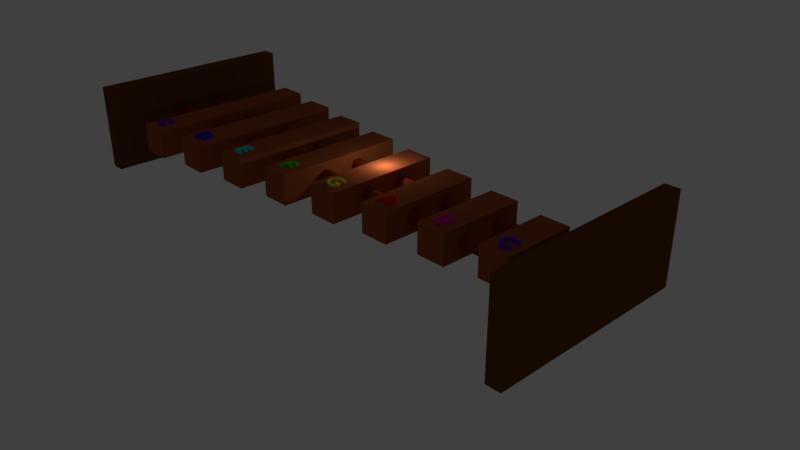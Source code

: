 # Source: xylophone.blend  (saved by Blender 2.79.0; exported with 4.5.12 LTS)
import bpy
from mathutils import Matrix  # noqa: F401  (used for matrix-valued properties, if any)

bpy.ops.wm.read_factory_settings(use_empty=True)
scene = bpy.context.scene
scene.name = 'Scene'

# ---- collections
col_collection_1 = bpy.data.collections.new('Collection 1'); scene.collection.children.link(col_collection_1)

# ---- materials (node trees are filled in below, after node groups)
mat_material_015 = bpy.data.materials.new('Material.015')
mat_material_015.alpha_threshold = 0.0
mat_material_015.use_transparent_shadow = False
mat_material_015.diffuse_color = (0.8, 0.0, 0.349, 1.0)
mat_material_015.roughness = 0.5
mat_material_014 = bpy.data.materials.new('Material.014')
mat_material_014.alpha_threshold = 0.0
mat_material_014.use_transparent_shadow = False
mat_material_014.diffuse_color = (0.8, 0.001512, 0.0, 1.0)
mat_material_014.roughness = 0.5
mat_material_020 = bpy.data.materials.new('Material.020')
mat_material_020.alpha_threshold = 0.0
mat_material_020.use_transparent_shadow = False
mat_material_020.diffuse_color = (0.8, 0.7001, 0.0, 1.0)
mat_material_020.roughness = 0.5
mat_material_019 = bpy.data.materials.new('Material.019')
mat_material_019.alpha_threshold = 0.0
mat_material_019.use_transparent_shadow = False
mat_material_019.diffuse_color = (0.0, 0.8, 0.01655, 1.0)
mat_material_019.roughness = 0.5
mat_material_018 = bpy.data.materials.new('Material.018')
mat_material_018.alpha_threshold = 0.0
mat_material_018.use_transparent_shadow = False
mat_material_018.diffuse_color = (0.0, 0.8, 0.7935, 1.0)
mat_material_018.roughness = 0.5
mat_material_017 = bpy.data.materials.new('Material.017')
mat_material_017.alpha_threshold = 0.0
mat_material_017.use_transparent_shadow = False
mat_material_017.diffuse_color = (0.002021, 0.0, 0.8, 1.0)
mat_material_017.roughness = 0.5
mat_material_016 = bpy.data.materials.new('Material.016')
mat_material_016.alpha_threshold = 0.0
mat_material_016.use_transparent_shadow = False
mat_material_016.diffuse_color = (0.1441, 0.0, 0.7991, 1.0)
mat_material_016.roughness = 0.5
mat_material_012 = bpy.data.materials.new('Material.012')
mat_material_012.alpha_threshold = 0.0
mat_material_012.use_transparent_shadow = False
mat_material_012.diffuse_color = (0.1474, 0.0536, 0.01196, 1.0)
mat_material_012.roughness = 0.5
mat_material_010 = bpy.data.materials.new('Material.010')
mat_material_010.alpha_threshold = 0.0
mat_material_010.use_transparent_shadow = False
mat_material_010.diffuse_color = (0.2582, 0.03155, 0.01183, 1.0)
mat_material_010.roughness = 0.5
mat_material_008 = bpy.data.materials.new('Material.008')
mat_material_008.alpha_threshold = 0.0
mat_material_008.use_transparent_shadow = False
mat_material_008.diffuse_color = (0.3515, 0.08438, 0.02624, 1.0)
mat_material_008.roughness = 0.5
mat_material_001 = bpy.data.materials.new('Material.001')
mat_material_001.alpha_threshold = 0.0
mat_material_001.use_transparent_shadow = False
mat_material_001.diffuse_color = (0.3515, 0.08438, 0.02624, 1.0)
mat_material_001.roughness = 0.5
mat_material_004 = bpy.data.materials.new('Material.004')
mat_material_004.alpha_threshold = 0.0
mat_material_004.use_transparent_shadow = False
mat_material_004.diffuse_color = (0.3515, 0.08438, 0.02624, 1.0)
mat_material_004.roughness = 0.5
mat_material_005 = bpy.data.materials.new('Material.005')
mat_material_005.alpha_threshold = 0.0
mat_material_005.use_transparent_shadow = False
mat_material_005.diffuse_color = (0.3515, 0.08438, 0.02624, 1.0)
mat_material_005.roughness = 0.5
mat_material_006 = bpy.data.materials.new('Material.006')
mat_material_006.alpha_threshold = 0.0
mat_material_006.use_transparent_shadow = False
mat_material_006.diffuse_color = (0.3515, 0.08438, 0.02624, 1.0)
mat_material_006.roughness = 0.5
mat_material_007 = bpy.data.materials.new('Material.007')
mat_material_007.alpha_threshold = 0.0
mat_material_007.use_transparent_shadow = False
mat_material_007.diffuse_color = (0.3515, 0.08438, 0.02624, 1.0)
mat_material_007.roughness = 0.5

# ---- material node trees

# ---- world
world_world = bpy.data.worlds.new('World'); scene.world = world_world
world_world.color = (0.05088, 0.05088, 0.05088)
world_world.use_sun_shadow = False
world_world.sun_shadow_jitter_overblur = 0.0
world_world.cycles.sampling_method = 'MANUAL'

# ---- cameras
cam_camera = bpy.data.cameras.new('Camera')
cam_camera.clip_end = 100.0
cam_camera.lens = 35.0
cam_camera.sensor_width = 32.0
cam_camera.sensor_height = 18.0
cam_camera.ortho_scale = 7.314
cam_camera.dof.focus_distance = 0.0
cam_camera.dof.aperture_fstop = 128.0

# ---- lights
light_lamp = bpy.data.lights.new('Lamp', 'POINT')
light_lamp.transmission_factor = 0.0
light_lamp.cutoff_distance = 30.0
light_lamp.energy = 100.0
light_lamp.shadow_buffer_clip_start = 1.001
light_lamp.shadow_soft_size = 0.1
light_lamp.shadow_maximum_resolution = 0.006
light_lamp.use_absolute_resolution = True

# ---- meshes
me_cutext_001 = bpy.data.meshes.new('CUText.001')
me_cutext_001.from_pydata([(0.6352, 0.5417, 0.1), (0.6149, 0.5523, 0.1), (0.595, 0.5618, 0.1), (0.5753, 0.5702, 0.1), (0.5559, 0.5775, 0.1), (0.5366, 0.5839, 0.1), (0.5175, 0.5892, 0.1), (0.4984, 0.5935, 0.1), (0.4792, 0.5968, 0.1), (0.46, 0.5991, 0.1), (0.4406, 0.6005, 0.1), (0.421, 0.601, 0.1), (0.3829, 0.5987, 0.1), (0.3467, 0.5921, 0.1), (0.3127, 0.5813, 0.1), (0.2811, 0.5667, 0.1), (0.2523, 0.5484, 0.1), (0.2265, 0.5268, 0.1), (0.2039, 0.502, 0.1), (0.1849, 0.4743, 0.1), (0.1696, 0.4441, 0.1), (0.1583, 0.4114, 0.1), (0.1514, 0.3766, 0.1), (0.149, 0.34, 0.1), (0.1513, 0.3028, 0.1), (0.1581, 0.2677, 0.1), (0.1691, 0.235, 0.1), (0.1841, 0.2049, 0.1), (0.203, 0.1775, 0.1), (0.2255, 0.1531, 0.1), (0.2514, 0.1319, 0.1), (0.2806, 0.1141, 0.1), (0.3127, 0.09995, 0.1), (0.3476, 0.08956, 0.1), (0.3851, 0.08317, 0.1), (0.425, 0.081, 0.1), (0.4444, 0.08156, 0.1), (0.464, 0.08323, 0.1), (0.4838, 0.086, 0.1), (0.5038, 0.08985, 0.1), (0.5239, 0.09477, 0.1), (0.544, 0.1008, 0.1), (0.5641, 0.1078, 0.1), (0.5842, 0.1158, 0.1), (0.6042, 0.1249, 0.1), (0.624, 0.1349, 0.1), (0.6436, 0.146, 0.1), (0.663, 0.158, 0.1), (0.663, 0.051, 0.1), (0.6461, 0.04247, 0.1), (0.6289, 0.0344, 0.1), (0.6112, 0.02686, 0.1), (0.593, 0.01989, 0.1), (0.5741, 0.01354, 0.1), (0.5545, 0.007875, 0.1), (0.5341, 0.002936, 0.1), (0.5127, -0.001222, 0.1), (0.4903, -0.004547, 0.1), (0.4668, -0.006986, 0.1), (0.4421, -0.008488, 0.1), (0.416, -0.009, 0.1), (0.355, -0.005041, 0.1), (0.2999, 0.006255, 0.1), (0.2505, 0.02402, 0.1), (0.2068, 0.04737, 0.1), (0.1687, 0.07545, 0.1), (0.136, 0.1074, 0.1), (0.1086, 0.1423, 0.1), (0.08652, 0.1793, 0.1), (0.0695, 0.2175, 0.1), (0.05748, 0.2562, 0.1), (0.05035, 0.2943, 0.1), (0.048, 0.331, 0.1), (0.05121, 0.3818, 0.1), (0.06063, 0.4299, 0.1), (0.07592, 0.475, 0.1), (0.09674, 0.5168, 0.1), (0.1228, 0.5549, 0.1), (0.1536, 0.589, 0.1), (0.189, 0.6188, 0.1), (0.2286, 0.6439, 0.1), (0.272, 0.664, 0.1), (0.3189, 0.6788, 0.1), (0.3691, 0.6879, 0.1), (0.422, 0.691, 0.1), (0.4395, 0.6906, 0.1), (0.4572, 0.6896, 0.1), (0.475, 0.6877, 0.1), (0.4931, 0.6851, 0.1), (0.5115, 0.6818, 0.1), (0.5304, 0.6776, 0.1), (0.5497, 0.6727, 0.1), (0.5696, 0.6669, 0.1), (0.59, 0.6602, 0.1), (0.6112, 0.6527, 0.1), (0.6332, 0.6443, 0.1), (0.656, 0.635, 0.1), (0.656, 0.53, 0.1), (0.6352, 0.5417, -0.1), (0.6149, 0.5523, -0.1), (0.595, 0.5618, -0.1), (0.5753, 0.5702, -0.1), (0.5559, 0.5775, -0.1), (0.5366, 0.5839, -0.1), (0.5175, 0.5892, -0.1), (0.4984, 0.5935, -0.1), (0.4792, 0.5968, -0.1), (0.46, 0.5991, -0.1), (0.4406, 0.6005, -0.1), (0.421, 0.601, -0.1), (0.3829, 0.5987, -0.1), (0.3467, 0.5921, -0.1), (0.3127, 0.5813, -0.1), (0.2811, 0.5667, -0.1), (0.2523, 0.5484, -0.1), (0.2265, 0.5268, -0.1), (0.2039, 0.502, -0.1), (0.1849, 0.4743, -0.1), (0.1696, 0.4441, -0.1), (0.1583, 0.4114, -0.1), (0.1514, 0.3766, -0.1), (0.149, 0.34, -0.1), (0.1513, 0.3028, -0.1), (0.1581, 0.2677, -0.1), (0.1691, 0.235, -0.1), (0.1841, 0.2049, -0.1), (0.203, 0.1775, -0.1), (0.2255, 0.1531, -0.1), (0.2514, 0.1319, -0.1), (0.2806, 0.1141, -0.1), (0.3127, 0.09995, -0.1), (0.3476, 0.08956, -0.1), (0.3851, 0.08317, -0.1), (0.425, 0.081, -0.1), (0.4444, 0.08156, -0.1), (0.464, 0.08323, -0.1), (0.4838, 0.086, -0.1), (0.5038, 0.08985, -0.1), (0.5239, 0.09477, -0.1), (0.544, 0.1008, -0.1), (0.5641, 0.1078, -0.1), (0.5842, 0.1158, -0.1), (0.6042, 0.1249, -0.1), (0.624, 0.1349, -0.1), (0.6436, 0.146, -0.1), (0.663, 0.158, -0.1), (0.663, 0.051, -0.1), (0.6461, 0.04247, -0.1), (0.6289, 0.0344, -0.1), (0.6112, 0.02686, -0.1), (0.593, 0.01989, -0.1), (0.5741, 0.01354, -0.1), (0.5545, 0.007875, -0.1), (0.5341, 0.002936, -0.1), (0.5127, -0.001222, -0.1), (0.4903, -0.004547, -0.1), (0.4668, -0.006986, -0.1), (0.4421, -0.008488, -0.1), (0.416, -0.009, -0.1), (0.355, -0.005041, -0.1), (0.2999, 0.006255, -0.1), (0.2505, 0.02402, -0.1), (0.2068, 0.04737, -0.1), (0.1687, 0.07545, -0.1), (0.136, 0.1074, -0.1), (0.1086, 0.1423, -0.1), (0.08652, 0.1793, -0.1), (0.0695, 0.2175, -0.1), (0.05748, 0.2562, -0.1), (0.05035, 0.2943, -0.1), (0.048, 0.331, -0.1), (0.05121, 0.3818, -0.1), (0.06063, 0.4299, -0.1), (0.07592, 0.475, -0.1), (0.09674, 0.5168, -0.1), (0.1228, 0.5549, -0.1), (0.1536, 0.589, -0.1), (0.189, 0.6188, -0.1), (0.2286, 0.6439, -0.1), (0.272, 0.664, -0.1), (0.3189, 0.6788, -0.1), (0.3691, 0.6879, -0.1), (0.422, 0.691, -0.1), (0.4395, 0.6906, -0.1), (0.4572, 0.6896, -0.1), (0.475, 0.6877, -0.1), (0.4931, 0.6851, -0.1), (0.5115, 0.6818, -0.1), (0.5304, 0.6776, -0.1), (0.5497, 0.6727, -0.1), (0.5696, 0.6669, -0.1), (0.59, 0.6602, -0.1), (0.6112, 0.6527, -0.1), (0.6332, 0.6443, -0.1), (0.656, 0.635, -0.1), (0.656, 0.53, -0.1), (0.6352, 0.5417, -0.1), (0.6352, 0.5417, 0.1), (0.6149, 0.5523, -0.1), (0.6149, 0.5523, 0.1), (0.595, 0.5618, -0.1), (0.595, 0.5618, 0.1), (0.5753, 0.5702, -0.1), (0.5753, 0.5702, 0.1), (0.5559, 0.5775, -0.1), (0.5559, 0.5775, 0.1), (0.5366, 0.5839, -0.1), (0.5366, 0.5839, 0.1), (0.5175, 0.5892, -0.1), (0.5175, 0.5892, 0.1), (0.4984, 0.5935, -0.1), (0.4984, 0.5935, 0.1), (0.4792, 0.5968, -0.1), (0.4792, 0.5968, 0.1), (0.46, 0.5991, -0.1), (0.46, 0.5991, 0.1), (0.4406, 0.6005, -0.1), (0.4406, 0.6005, 0.1), (0.421, 0.601, -0.1), (0.421, 0.601, 0.1), (0.3829, 0.5987, -0.1), (0.3829, 0.5987, 0.1), (0.3467, 0.5921, -0.1), (0.3467, 0.5921, 0.1), (0.3127, 0.5813, -0.1), (0.3127, 0.5813, 0.1), (0.2811, 0.5667, -0.1), (0.2811, 0.5667, 0.1), (0.2523, 0.5484, -0.1), (0.2523, 0.5484, 0.1), (0.2265, 0.5268, -0.1), (0.2265, 0.5268, 0.1), (0.2039, 0.502, -0.1), (0.2039, 0.502, 0.1), (0.1849, 0.4743, -0.1), (0.1849, 0.4743, 0.1), (0.1696, 0.4441, -0.1), (0.1696, 0.4441, 0.1), (0.1583, 0.4114, -0.1), (0.1583, 0.4114, 0.1), (0.1514, 0.3766, -0.1), (0.1514, 0.3766, 0.1), (0.149, 0.34, -0.1), (0.149, 0.34, 0.1), (0.1513, 0.3028, -0.1), (0.1513, 0.3028, 0.1), (0.1581, 0.2677, -0.1), (0.1581, 0.2677, 0.1), (0.1691, 0.235, -0.1), (0.1691, 0.235, 0.1), (0.1841, 0.2049, -0.1), (0.1841, 0.2049, 0.1), (0.203, 0.1775, -0.1), (0.203, 0.1775, 0.1), (0.2255, 0.1531, -0.1), (0.2255, 0.1531, 0.1), (0.2514, 0.1319, -0.1), (0.2514, 0.1319, 0.1), (0.2806, 0.1141, -0.1), (0.2806, 0.1141, 0.1), (0.3127, 0.09995, -0.1), (0.3127, 0.09995, 0.1), (0.3476, 0.08956, -0.1), (0.3476, 0.08956, 0.1), (0.3851, 0.08317, -0.1), (0.3851, 0.08317, 0.1), (0.425, 0.081, -0.1), (0.425, 0.081, 0.1), (0.4444, 0.08156, -0.1), (0.4444, 0.08156, 0.1), (0.464, 0.08323, -0.1), (0.464, 0.08323, 0.1), (0.4838, 0.086, -0.1), (0.4838, 0.086, 0.1), (0.5038, 0.08985, -0.1), (0.5038, 0.08985, 0.1), (0.5239, 0.09477, -0.1), (0.5239, 0.09477, 0.1), (0.544, 0.1008, -0.1), (0.544, 0.1008, 0.1), (0.5641, 0.1078, -0.1), (0.5641, 0.1078, 0.1), (0.5842, 0.1158, -0.1), (0.5842, 0.1158, 0.1), (0.6042, 0.1249, -0.1), (0.6042, 0.1249, 0.1), (0.624, 0.1349, -0.1), (0.624, 0.1349, 0.1), (0.6436, 0.146, -0.1), (0.6436, 0.146, 0.1), (0.663, 0.158, -0.1), (0.663, 0.158, 0.1), (0.663, 0.051, -0.1), (0.663, 0.051, 0.1), (0.6461, 0.04247, -0.1), (0.6461, 0.04247, 0.1), (0.6289, 0.0344, -0.1), (0.6289, 0.0344, 0.1), (0.6112, 0.02686, -0.1), (0.6112, 0.02686, 0.1), (0.593, 0.01989, -0.1), (0.593, 0.01989, 0.1), (0.5741, 0.01354, -0.1), (0.5741, 0.01354, 0.1), (0.5545, 0.007875, -0.1), (0.5545, 0.007875, 0.1), (0.5341, 0.002936, -0.1), (0.5341, 0.002936, 0.1), (0.5127, -0.001222, -0.1), (0.5127, -0.001222, 0.1), (0.4903, -0.004547, -0.1), (0.4903, -0.004547, 0.1), (0.4668, -0.006986, -0.1), (0.4668, -0.006986, 0.1), (0.4421, -0.008488, -0.1), (0.4421, -0.008488, 0.1), (0.416, -0.009, -0.1), (0.416, -0.009, 0.1), (0.355, -0.005041, -0.1), (0.355, -0.005041, 0.1), (0.2999, 0.006255, -0.1), (0.2999, 0.006255, 0.1), (0.2505, 0.02402, -0.1), (0.2505, 0.02402, 0.1), (0.2068, 0.04737, -0.1), (0.2068, 0.04737, 0.1), (0.1687, 0.07545, -0.1), (0.1687, 0.07545, 0.1), (0.136, 0.1074, -0.1), (0.136, 0.1074, 0.1), (0.1086, 0.1423, -0.1), (0.1086, 0.1423, 0.1), (0.08652, 0.1793, -0.1), (0.08652, 0.1793, 0.1), (0.0695, 0.2175, -0.1), (0.0695, 0.2175, 0.1), (0.05748, 0.2562, -0.1), (0.05748, 0.2562, 0.1), (0.05035, 0.2943, -0.1), (0.05035, 0.2943, 0.1), (0.048, 0.331, -0.1), (0.048, 0.331, 0.1), (0.05121, 0.3818, -0.1), (0.05121, 0.3818, 0.1), (0.06063, 0.4299, -0.1), (0.06063, 0.4299, 0.1), (0.07592, 0.475, -0.1), (0.07592, 0.475, 0.1), (0.09674, 0.5168, -0.1), (0.09674, 0.5168, 0.1), (0.1228, 0.5549, -0.1), (0.1228, 0.5549, 0.1), (0.1536, 0.589, -0.1), (0.1536, 0.589, 0.1), (0.189, 0.6188, -0.1), (0.189, 0.6188, 0.1), (0.2286, 0.6439, -0.1), (0.2286, 0.6439, 0.1), (0.272, 0.664, -0.1), (0.272, 0.664, 0.1), (0.3189, 0.6788, -0.1), (0.3189, 0.6788, 0.1), (0.3691, 0.6879, -0.1), (0.3691, 0.6879, 0.1), (0.422, 0.691, -0.1), (0.422, 0.691, 0.1), (0.4395, 0.6906, -0.1), (0.4395, 0.6906, 0.1), (0.4572, 0.6896, -0.1), (0.4572, 0.6896, 0.1), (0.475, 0.6877, -0.1), (0.475, 0.6877, 0.1), (0.4931, 0.6851, -0.1), (0.4931, 0.6851, 0.1), (0.5115, 0.6818, -0.1), (0.5115, 0.6818, 0.1), (0.5304, 0.6776, -0.1), (0.5304, 0.6776, 0.1), (0.5497, 0.6727, -0.1), (0.5497, 0.6727, 0.1), (0.5696, 0.6669, -0.1), (0.5696, 0.6669, 0.1), (0.59, 0.6602, -0.1), (0.59, 0.6602, 0.1), (0.6112, 0.6527, -0.1), (0.6112, 0.6527, 0.1), (0.6332, 0.6443, -0.1), (0.6332, 0.6443, 0.1), (0.656, 0.635, -0.1), (0.656, 0.635, 0.1), (0.656, 0.53, -0.1), (0.656, 0.53, 0.1)], [], [(83, 85, 84), (83, 86, 85), (83, 87, 86), (82, 87, 83), (82, 88, 87), (82, 89, 88), (82, 90, 89), (81, 90, 82), (81, 91, 90), (81, 92, 91), (81, 93, 92), (80, 93, 81), (80, 94, 93), (80, 95, 94), (80, 96, 95), (79, 96, 80), (79, 9, 96), (9, 8, 96), (8, 7, 96), (7, 6, 96), (6, 5, 96), (5, 4, 96), (4, 3, 96), (3, 2, 96), (2, 1, 96), (1, 0, 96), (0, 97, 96), (78, 11, 79), (11, 10, 79), (10, 9, 79), (78, 12, 11), (78, 13, 12), (78, 14, 13), (77, 14, 78), (77, 15, 14), (77, 16, 15), (76, 16, 77), (76, 17, 16), (76, 18, 17), (75, 18, 76), (75, 19, 18), (74, 19, 75), (74, 20, 19), (74, 21, 20), (73, 21, 74), (73, 22, 21), (72, 22, 73), (72, 23, 22), (72, 24, 23), (71, 24, 72), (71, 25, 24), (70, 25, 71), (70, 26, 25), (69, 26, 70), (69, 27, 26), (68, 27, 69), (68, 28, 27), (67, 28, 68), (67, 29, 28), (46, 48, 47), (67, 30, 29), (45, 48, 46), (66, 30, 67), (44, 48, 45), (66, 31, 30), (43, 48, 44), (42, 48, 43), (66, 32, 31), (41, 48, 42), (65, 32, 66), (40, 48, 41), (65, 33, 32), (39, 48, 40), (38, 48, 39), (65, 34, 33), (37, 48, 38), (36, 48, 37), (65, 35, 34), (35, 48, 36), (65, 48, 35), (64, 48, 65), (64, 49, 48), (63, 49, 64), (63, 50, 49), (63, 51, 50), (63, 52, 51), (62, 52, 63), (62, 53, 52), (62, 54, 53), (62, 55, 54), (61, 55, 62), (61, 56, 55), (61, 57, 56), (61, 58, 57), (60, 58, 61), (60, 59, 58), (183, 181, 182), (184, 181, 183), (185, 181, 184), (185, 180, 181), (186, 180, 185), (187, 180, 186), (188, 180, 187), (188, 179, 180), (189, 179, 188), (190, 179, 189), (191, 179, 190), (191, 178, 179), (192, 178, 191), (193, 178, 192), (194, 178, 193), (194, 177, 178), (107, 177, 194), (106, 107, 194), (105, 106, 194), (104, 105, 194), (103, 104, 194), (102, 103, 194), (101, 102, 194), (100, 101, 194), (99, 100, 194), (98, 99, 194), (195, 98, 194), (109, 176, 177), (108, 109, 177), (107, 108, 177), (110, 176, 109), (111, 176, 110), (112, 176, 111), (112, 175, 176), (113, 175, 112), (114, 175, 113), (114, 174, 175), (115, 174, 114), (116, 174, 115), (116, 173, 174), (117, 173, 116), (117, 172, 173), (118, 172, 117), (119, 172, 118), (119, 171, 172), (120, 171, 119), (120, 170, 171), (121, 170, 120), (122, 170, 121), (122, 169, 170), (123, 169, 122), (123, 168, 169), (124, 168, 123), (124, 167, 168), (125, 167, 124), (125, 166, 167), (126, 166, 125), (126, 165, 166), (127, 165, 126), (146, 144, 145), (128, 165, 127), (146, 143, 144), (128, 164, 165), (146, 142, 143), (129, 164, 128), (146, 141, 142), (146, 140, 141), (130, 164, 129), (146, 139, 140), (130, 163, 164), (146, 138, 139), (131, 163, 130), (146, 137, 138), (146, 136, 137), (132, 163, 131), (146, 135, 136), (146, 134, 135), (133, 163, 132), (146, 133, 134), (146, 163, 133), (146, 162, 163), (147, 162, 146), (147, 161, 162), (148, 161, 147), (149, 161, 148), (150, 161, 149), (150, 160, 161), (151, 160, 150), (152, 160, 151), (153, 160, 152), (153, 159, 160), (154, 159, 153), (155, 159, 154), (156, 159, 155), (156, 158, 159), (157, 158, 156), (197, 199, 198, 196), (199, 201, 200, 198), (201, 203, 202, 200), (203, 205, 204, 202), (205, 207, 206, 204), (207, 209, 208, 206), (209, 211, 210, 208), (211, 213, 212, 210), (213, 215, 214, 212), (215, 217, 216, 214), (217, 219, 218, 216), (219, 221, 220, 218), (221, 223, 222, 220), (223, 225, 224, 222), (225, 227, 226, 224), (227, 229, 228, 226), (229, 231, 230, 228), (231, 233, 232, 230), (233, 235, 234, 232), (235, 237, 236, 234), (237, 239, 238, 236), (239, 241, 240, 238), (241, 243, 242, 240), (243, 245, 244, 242), (245, 247, 246, 244), (247, 249, 248, 246), (249, 251, 250, 248), (251, 253, 252, 250), (253, 255, 254, 252), (255, 257, 256, 254), (257, 259, 258, 256), (259, 261, 260, 258), (261, 263, 262, 260), (263, 265, 264, 262), (265, 267, 266, 264), (267, 269, 268, 266), (269, 271, 270, 268), (271, 273, 272, 270), (273, 275, 274, 272), (275, 277, 276, 274), (277, 279, 278, 276), (279, 281, 280, 278), (281, 283, 282, 280), (283, 285, 284, 282), (285, 287, 286, 284), (287, 289, 288, 286), (289, 291, 290, 288), (291, 293, 292, 290), (293, 295, 294, 292), (295, 297, 296, 294), (297, 299, 298, 296), (299, 301, 300, 298), (301, 303, 302, 300), (303, 305, 304, 302), (305, 307, 306, 304), (307, 309, 308, 306), (309, 311, 310, 308), (311, 313, 312, 310), (313, 315, 314, 312), (315, 317, 316, 314), (317, 319, 318, 316), (319, 321, 320, 318), (321, 323, 322, 320), (323, 325, 324, 322), (325, 327, 326, 324), (327, 329, 328, 326), (329, 331, 330, 328), (331, 333, 332, 330), (333, 335, 334, 332), (335, 337, 336, 334), (337, 339, 338, 336), (339, 341, 340, 338), (341, 343, 342, 340), (343, 345, 344, 342), (345, 347, 346, 344), (347, 349, 348, 346), (349, 351, 350, 348), (351, 353, 352, 350), (353, 355, 354, 352), (355, 357, 356, 354), (357, 359, 358, 356), (359, 361, 360, 358), (361, 363, 362, 360), (363, 365, 364, 362), (365, 367, 366, 364), (367, 369, 368, 366), (369, 371, 370, 368), (371, 373, 372, 370), (373, 375, 374, 372), (375, 377, 376, 374), (377, 379, 378, 376), (379, 381, 380, 378), (381, 383, 382, 380), (383, 385, 384, 382), (385, 387, 386, 384), (387, 389, 388, 386), (389, 391, 390, 388), (391, 197, 196, 390)])
me_cutext_001.polygons.foreach_set('use_smooth', [0, 0, 0, 0, 0, 0, 0, 0, 0, 0, 0, 0, 0, 0, 0, 0, 0, 0, 0, 0, 0, 0, 0, 0, 0, 0, 0, 0, 0, 0, 0, 0, 0, 0, 0, 0, 0, 0, 0, 0, 0, 0, 0, 0, 0, 0, 0, 0, 0, 0, 0, 0, 0, 0, 0, 0, 0, 0, 0, 0, 0, 0, 0, 0, 0, 0, 0, 0, 0, 0, 0, 0, 0, 0, 0, 0, 0, 0, 0, 0, 0, 0, 0, 0, 0, 0, 0, 0, 0, 0, 0, 0, 0, 0, 0, 0, 0, 0, 0, 0, 0, 0, 0, 0, 0, 0, 0, 0, 0, 0, 0, 0, 0, 0, 0, 0, 0, 0, 0, 0, 0, 0, 0, 0, 0, 0, 0, 0, 0, 0, 0, 0, 0, 0, 0, 0, 0, 0, 0, 0, 0, 0, 0, 0, 0, 0, 0, 0, 0, 0, 0, 0, 0, 0, 0, 0, 0, 0, 0, 0, 0, 0, 0, 0, 0, 0, 0, 0, 0, 0, 0, 0, 0, 0, 0, 0, 0, 0, 0, 0, 0, 0, 0, 0, 0, 0, 0, 0, 0, 0, 0, 0, 1, 1, 1, 1, 1, 1, 1, 1, 1, 1, 1, 1, 1, 1, 1, 1, 1, 1, 1, 1, 1, 1, 1, 1, 1, 1, 1, 1, 1, 1, 1, 1, 1, 1, 1, 1, 1, 1, 1, 1, 1, 1, 1, 1, 1, 1, 1, 1, 1, 1, 1, 1, 1, 1, 1, 1, 1, 1, 1, 1, 1, 1, 1, 1, 1, 1, 1, 1, 1, 1, 1, 1, 1, 1, 1, 1, 1, 1, 1, 1, 1, 1, 1, 1, 1, 1, 1, 1, 1, 1, 1, 1, 1, 1, 1, 1, 1, 1])
me_cutext_001.materials.append(mat_material_016)
me_cutext_001.use_remesh_preserve_volume = False
me_cutext_001.use_remesh_preserve_attributes = False
me_cutext_001.use_mirror_vertex_groups = False
me_cutext_001.auto_texspace = False
me_cutext_001.update()
me_cutext = bpy.data.meshes.new('CUText')
me_cutext.from_pydata([(0.6352, 0.5417, 0.1), (0.6149, 0.5523, 0.1), (0.595, 0.5618, 0.1), (0.5753, 0.5702, 0.1), (0.5559, 0.5775, 0.1), (0.5366, 0.5839, 0.1), (0.5175, 0.5892, 0.1), (0.4984, 0.5935, 0.1), (0.4792, 0.5968, 0.1), (0.46, 0.5991, 0.1), (0.4406, 0.6005, 0.1), (0.421, 0.601, 0.1), (0.3829, 0.5987, 0.1), (0.3467, 0.5921, 0.1), (0.3127, 0.5813, 0.1), (0.2811, 0.5667, 0.1), (0.2523, 0.5484, 0.1), (0.2265, 0.5268, 0.1), (0.2039, 0.502, 0.1), (0.1849, 0.4743, 0.1), (0.1696, 0.4441, 0.1), (0.1583, 0.4114, 0.1), (0.1514, 0.3766, 0.1), (0.149, 0.34, 0.1), (0.1513, 0.3028, 0.1), (0.1581, 0.2677, 0.1), (0.1691, 0.235, 0.1), (0.1841, 0.2049, 0.1), (0.203, 0.1775, 0.1), (0.2255, 0.1531, 0.1), (0.2514, 0.1319, 0.1), (0.2806, 0.1141, 0.1), (0.3127, 0.09995, 0.1), (0.3476, 0.08956, 0.1), (0.3851, 0.08317, 0.1), (0.425, 0.081, 0.1), (0.4444, 0.08156, 0.1), (0.464, 0.08323, 0.1), (0.4838, 0.086, 0.1), (0.5038, 0.08985, 0.1), (0.5239, 0.09477, 0.1), (0.544, 0.1008, 0.1), (0.5641, 0.1078, 0.1), (0.5842, 0.1158, 0.1), (0.6042, 0.1249, 0.1), (0.624, 0.1349, 0.1), (0.6436, 0.146, 0.1), (0.663, 0.158, 0.1), (0.663, 0.051, 0.1), (0.6461, 0.04247, 0.1), (0.6289, 0.0344, 0.1), (0.6112, 0.02686, 0.1), (0.593, 0.01989, 0.1), (0.5741, 0.01354, 0.1), (0.5545, 0.007875, 0.1), (0.5341, 0.002936, 0.1), (0.5127, -0.001222, 0.1), (0.4903, -0.004547, 0.1), (0.4668, -0.006986, 0.1), (0.4421, -0.008488, 0.1), (0.416, -0.009, 0.1), (0.355, -0.005041, 0.1), (0.2999, 0.006255, 0.1), (0.2505, 0.02402, 0.1), (0.2068, 0.04737, 0.1), (0.1687, 0.07545, 0.1), (0.136, 0.1074, 0.1), (0.1086, 0.1423, 0.1), (0.08652, 0.1793, 0.1), (0.0695, 0.2175, 0.1), (0.05748, 0.2562, 0.1), (0.05035, 0.2943, 0.1), (0.048, 0.331, 0.1), (0.05121, 0.3818, 0.1), (0.06063, 0.4299, 0.1), (0.07592, 0.475, 0.1), (0.09674, 0.5168, 0.1), (0.1228, 0.5549, 0.1), (0.1536, 0.589, 0.1), (0.189, 0.6188, 0.1), (0.2286, 0.6439, 0.1), (0.272, 0.664, 0.1), (0.3189, 0.6788, 0.1), (0.3691, 0.6879, 0.1), (0.422, 0.691, 0.1), (0.4395, 0.6906, 0.1), (0.4572, 0.6896, 0.1), (0.475, 0.6877, 0.1), (0.4931, 0.6851, 0.1), (0.5115, 0.6818, 0.1), (0.5304, 0.6776, 0.1), (0.5497, 0.6727, 0.1), (0.5696, 0.6669, 0.1), (0.59, 0.6602, 0.1), (0.6112, 0.6527, 0.1), (0.6332, 0.6443, 0.1), (0.656, 0.635, 0.1), (0.656, 0.53, 0.1), (0.6352, 0.5417, -0.1), (0.6149, 0.5523, -0.1), (0.595, 0.5618, -0.1), (0.5753, 0.5702, -0.1), (0.5559, 0.5775, -0.1), (0.5366, 0.5839, -0.1), (0.5175, 0.5892, -0.1), (0.4984, 0.5935, -0.1), (0.4792, 0.5968, -0.1), (0.46, 0.5991, -0.1), (0.4406, 0.6005, -0.1), (0.421, 0.601, -0.1), (0.3829, 0.5987, -0.1), (0.3467, 0.5921, -0.1), (0.3127, 0.5813, -0.1), (0.2811, 0.5667, -0.1), (0.2523, 0.5484, -0.1), (0.2265, 0.5268, -0.1), (0.2039, 0.502, -0.1), (0.1849, 0.4743, -0.1), (0.1696, 0.4441, -0.1), (0.1583, 0.4114, -0.1), (0.1514, 0.3766, -0.1), (0.149, 0.34, -0.1), (0.1513, 0.3028, -0.1), (0.1581, 0.2677, -0.1), (0.1691, 0.235, -0.1), (0.1841, 0.2049, -0.1), (0.203, 0.1775, -0.1), (0.2255, 0.1531, -0.1), (0.2514, 0.1319, -0.1), (0.2806, 0.1141, -0.1), (0.3127, 0.09995, -0.1), (0.3476, 0.08956, -0.1), (0.3851, 0.08317, -0.1), (0.425, 0.081, -0.1), (0.4444, 0.08156, -0.1), (0.464, 0.08323, -0.1), (0.4838, 0.086, -0.1), (0.5038, 0.08985, -0.1), (0.5239, 0.09477, -0.1), (0.544, 0.1008, -0.1), (0.5641, 0.1078, -0.1), (0.5842, 0.1158, -0.1), (0.6042, 0.1249, -0.1), (0.624, 0.1349, -0.1), (0.6436, 0.146, -0.1), (0.663, 0.158, -0.1), (0.663, 0.051, -0.1), (0.6461, 0.04247, -0.1), (0.6289, 0.0344, -0.1), (0.6112, 0.02686, -0.1), (0.593, 0.01989, -0.1), (0.5741, 0.01354, -0.1), (0.5545, 0.007875, -0.1), (0.5341, 0.002936, -0.1), (0.5127, -0.001222, -0.1), (0.4903, -0.004547, -0.1), (0.4668, -0.006986, -0.1), (0.4421, -0.008488, -0.1), (0.416, -0.009, -0.1), (0.355, -0.005041, -0.1), (0.2999, 0.006255, -0.1), (0.2505, 0.02402, -0.1), (0.2068, 0.04737, -0.1), (0.1687, 0.07545, -0.1), (0.136, 0.1074, -0.1), (0.1086, 0.1423, -0.1), (0.08652, 0.1793, -0.1), (0.0695, 0.2175, -0.1), (0.05748, 0.2562, -0.1), (0.05035, 0.2943, -0.1), (0.048, 0.331, -0.1), (0.05121, 0.3818, -0.1), (0.06063, 0.4299, -0.1), (0.07592, 0.475, -0.1), (0.09674, 0.5168, -0.1), (0.1228, 0.5549, -0.1), (0.1536, 0.589, -0.1), (0.189, 0.6188, -0.1), (0.2286, 0.6439, -0.1), (0.272, 0.664, -0.1), (0.3189, 0.6788, -0.1), (0.3691, 0.6879, -0.1), (0.422, 0.691, -0.1), (0.4395, 0.6906, -0.1), (0.4572, 0.6896, -0.1), (0.475, 0.6877, -0.1), (0.4931, 0.6851, -0.1), (0.5115, 0.6818, -0.1), (0.5304, 0.6776, -0.1), (0.5497, 0.6727, -0.1), (0.5696, 0.6669, -0.1), (0.59, 0.6602, -0.1), (0.6112, 0.6527, -0.1), (0.6332, 0.6443, -0.1), (0.656, 0.635, -0.1), (0.656, 0.53, -0.1), (0.6352, 0.5417, -0.1), (0.6352, 0.5417, 0.1), (0.6149, 0.5523, -0.1), (0.6149, 0.5523, 0.1), (0.595, 0.5618, -0.1), (0.595, 0.5618, 0.1), (0.5753, 0.5702, -0.1), (0.5753, 0.5702, 0.1), (0.5559, 0.5775, -0.1), (0.5559, 0.5775, 0.1), (0.5366, 0.5839, -0.1), (0.5366, 0.5839, 0.1), (0.5175, 0.5892, -0.1), (0.5175, 0.5892, 0.1), (0.4984, 0.5935, -0.1), (0.4984, 0.5935, 0.1), (0.4792, 0.5968, -0.1), (0.4792, 0.5968, 0.1), (0.46, 0.5991, -0.1), (0.46, 0.5991, 0.1), (0.4406, 0.6005, -0.1), (0.4406, 0.6005, 0.1), (0.421, 0.601, -0.1), (0.421, 0.601, 0.1), (0.3829, 0.5987, -0.1), (0.3829, 0.5987, 0.1), (0.3467, 0.5921, -0.1), (0.3467, 0.5921, 0.1), (0.3127, 0.5813, -0.1), (0.3127, 0.5813, 0.1), (0.2811, 0.5667, -0.1), (0.2811, 0.5667, 0.1), (0.2523, 0.5484, -0.1), (0.2523, 0.5484, 0.1), (0.2265, 0.5268, -0.1), (0.2265, 0.5268, 0.1), (0.2039, 0.502, -0.1), (0.2039, 0.502, 0.1), (0.1849, 0.4743, -0.1), (0.1849, 0.4743, 0.1), (0.1696, 0.4441, -0.1), (0.1696, 0.4441, 0.1), (0.1583, 0.4114, -0.1), (0.1583, 0.4114, 0.1), (0.1514, 0.3766, -0.1), (0.1514, 0.3766, 0.1), (0.149, 0.34, -0.1), (0.149, 0.34, 0.1), (0.1513, 0.3028, -0.1), (0.1513, 0.3028, 0.1), (0.1581, 0.2677, -0.1), (0.1581, 0.2677, 0.1), (0.1691, 0.235, -0.1), (0.1691, 0.235, 0.1), (0.1841, 0.2049, -0.1), (0.1841, 0.2049, 0.1), (0.203, 0.1775, -0.1), (0.203, 0.1775, 0.1), (0.2255, 0.1531, -0.1), (0.2255, 0.1531, 0.1), (0.2514, 0.1319, -0.1), (0.2514, 0.1319, 0.1), (0.2806, 0.1141, -0.1), (0.2806, 0.1141, 0.1), (0.3127, 0.09995, -0.1), (0.3127, 0.09995, 0.1), (0.3476, 0.08956, -0.1), (0.3476, 0.08956, 0.1), (0.3851, 0.08317, -0.1), (0.3851, 0.08317, 0.1), (0.425, 0.081, -0.1), (0.425, 0.081, 0.1), (0.4444, 0.08156, -0.1), (0.4444, 0.08156, 0.1), (0.464, 0.08323, -0.1), (0.464, 0.08323, 0.1), (0.4838, 0.086, -0.1), (0.4838, 0.086, 0.1), (0.5038, 0.08985, -0.1), (0.5038, 0.08985, 0.1), (0.5239, 0.09477, -0.1), (0.5239, 0.09477, 0.1), (0.544, 0.1008, -0.1), (0.544, 0.1008, 0.1), (0.5641, 0.1078, -0.1), (0.5641, 0.1078, 0.1), (0.5842, 0.1158, -0.1), (0.5842, 0.1158, 0.1), (0.6042, 0.1249, -0.1), (0.6042, 0.1249, 0.1), (0.624, 0.1349, -0.1), (0.624, 0.1349, 0.1), (0.6436, 0.146, -0.1), (0.6436, 0.146, 0.1), (0.663, 0.158, -0.1), (0.663, 0.158, 0.1), (0.663, 0.051, -0.1), (0.663, 0.051, 0.1), (0.6461, 0.04247, -0.1), (0.6461, 0.04247, 0.1), (0.6289, 0.0344, -0.1), (0.6289, 0.0344, 0.1), (0.6112, 0.02686, -0.1), (0.6112, 0.02686, 0.1), (0.593, 0.01989, -0.1), (0.593, 0.01989, 0.1), (0.5741, 0.01354, -0.1), (0.5741, 0.01354, 0.1), (0.5545, 0.007875, -0.1), (0.5545, 0.007875, 0.1), (0.5341, 0.002936, -0.1), (0.5341, 0.002936, 0.1), (0.5127, -0.001222, -0.1), (0.5127, -0.001222, 0.1), (0.4903, -0.004547, -0.1), (0.4903, -0.004547, 0.1), (0.4668, -0.006986, -0.1), (0.4668, -0.006986, 0.1), (0.4421, -0.008488, -0.1), (0.4421, -0.008488, 0.1), (0.416, -0.009, -0.1), (0.416, -0.009, 0.1), (0.355, -0.005041, -0.1), (0.355, -0.005041, 0.1), (0.2999, 0.006255, -0.1), (0.2999, 0.006255, 0.1), (0.2505, 0.02402, -0.1), (0.2505, 0.02402, 0.1), (0.2068, 0.04737, -0.1), (0.2068, 0.04737, 0.1), (0.1687, 0.07545, -0.1), (0.1687, 0.07545, 0.1), (0.136, 0.1074, -0.1), (0.136, 0.1074, 0.1), (0.1086, 0.1423, -0.1), (0.1086, 0.1423, 0.1), (0.08652, 0.1793, -0.1), (0.08652, 0.1793, 0.1), (0.0695, 0.2175, -0.1), (0.0695, 0.2175, 0.1), (0.05748, 0.2562, -0.1), (0.05748, 0.2562, 0.1), (0.05035, 0.2943, -0.1), (0.05035, 0.2943, 0.1), (0.048, 0.331, -0.1), (0.048, 0.331, 0.1), (0.05121, 0.3818, -0.1), (0.05121, 0.3818, 0.1), (0.06063, 0.4299, -0.1), (0.06063, 0.4299, 0.1), (0.07592, 0.475, -0.1), (0.07592, 0.475, 0.1), (0.09674, 0.5168, -0.1), (0.09674, 0.5168, 0.1), (0.1228, 0.5549, -0.1), (0.1228, 0.5549, 0.1), (0.1536, 0.589, -0.1), (0.1536, 0.589, 0.1), (0.189, 0.6188, -0.1), (0.189, 0.6188, 0.1), (0.2286, 0.6439, -0.1), (0.2286, 0.6439, 0.1), (0.272, 0.664, -0.1), (0.272, 0.664, 0.1), (0.3189, 0.6788, -0.1), (0.3189, 0.6788, 0.1), (0.3691, 0.6879, -0.1), (0.3691, 0.6879, 0.1), (0.422, 0.691, -0.1), (0.422, 0.691, 0.1), (0.4395, 0.6906, -0.1), (0.4395, 0.6906, 0.1), (0.4572, 0.6896, -0.1), (0.4572, 0.6896, 0.1), (0.475, 0.6877, -0.1), (0.475, 0.6877, 0.1), (0.4931, 0.6851, -0.1), (0.4931, 0.6851, 0.1), (0.5115, 0.6818, -0.1), (0.5115, 0.6818, 0.1), (0.5304, 0.6776, -0.1), (0.5304, 0.6776, 0.1), (0.5497, 0.6727, -0.1), (0.5497, 0.6727, 0.1), (0.5696, 0.6669, -0.1), (0.5696, 0.6669, 0.1), (0.59, 0.6602, -0.1), (0.59, 0.6602, 0.1), (0.6112, 0.6527, -0.1), (0.6112, 0.6527, 0.1), (0.6332, 0.6443, -0.1), (0.6332, 0.6443, 0.1), (0.656, 0.635, -0.1), (0.656, 0.635, 0.1), (0.656, 0.53, -0.1), (0.656, 0.53, 0.1)], [], [(83, 85, 84), (83, 86, 85), (83, 87, 86), (82, 87, 83), (82, 88, 87), (82, 89, 88), (82, 90, 89), (81, 90, 82), (81, 91, 90), (81, 92, 91), (81, 93, 92), (80, 93, 81), (80, 94, 93), (80, 95, 94), (80, 96, 95), (79, 96, 80), (79, 9, 96), (9, 8, 96), (8, 7, 96), (7, 6, 96), (6, 5, 96), (5, 4, 96), (4, 3, 96), (3, 2, 96), (2, 1, 96), (1, 0, 96), (0, 97, 96), (78, 11, 79), (11, 10, 79), (10, 9, 79), (78, 12, 11), (78, 13, 12), (78, 14, 13), (77, 14, 78), (77, 15, 14), (77, 16, 15), (76, 16, 77), (76, 17, 16), (76, 18, 17), (75, 18, 76), (75, 19, 18), (74, 19, 75), (74, 20, 19), (74, 21, 20), (73, 21, 74), (73, 22, 21), (72, 22, 73), (72, 23, 22), (72, 24, 23), (71, 24, 72), (71, 25, 24), (70, 25, 71), (70, 26, 25), (69, 26, 70), (69, 27, 26), (68, 27, 69), (68, 28, 27), (67, 28, 68), (67, 29, 28), (46, 48, 47), (67, 30, 29), (45, 48, 46), (66, 30, 67), (44, 48, 45), (66, 31, 30), (43, 48, 44), (42, 48, 43), (66, 32, 31), (41, 48, 42), (65, 32, 66), (40, 48, 41), (65, 33, 32), (39, 48, 40), (38, 48, 39), (65, 34, 33), (37, 48, 38), (36, 48, 37), (65, 35, 34), (35, 48, 36), (65, 48, 35), (64, 48, 65), (64, 49, 48), (63, 49, 64), (63, 50, 49), (63, 51, 50), (63, 52, 51), (62, 52, 63), (62, 53, 52), (62, 54, 53), (62, 55, 54), (61, 55, 62), (61, 56, 55), (61, 57, 56), (61, 58, 57), (60, 58, 61), (60, 59, 58), (183, 181, 182), (184, 181, 183), (185, 181, 184), (185, 180, 181), (186, 180, 185), (187, 180, 186), (188, 180, 187), (188, 179, 180), (189, 179, 188), (190, 179, 189), (191, 179, 190), (191, 178, 179), (192, 178, 191), (193, 178, 192), (194, 178, 193), (194, 177, 178), (107, 177, 194), (106, 107, 194), (105, 106, 194), (104, 105, 194), (103, 104, 194), (102, 103, 194), (101, 102, 194), (100, 101, 194), (99, 100, 194), (98, 99, 194), (195, 98, 194), (109, 176, 177), (108, 109, 177), (107, 108, 177), (110, 176, 109), (111, 176, 110), (112, 176, 111), (112, 175, 176), (113, 175, 112), (114, 175, 113), (114, 174, 175), (115, 174, 114), (116, 174, 115), (116, 173, 174), (117, 173, 116), (117, 172, 173), (118, 172, 117), (119, 172, 118), (119, 171, 172), (120, 171, 119), (120, 170, 171), (121, 170, 120), (122, 170, 121), (122, 169, 170), (123, 169, 122), (123, 168, 169), (124, 168, 123), (124, 167, 168), (125, 167, 124), (125, 166, 167), (126, 166, 125), (126, 165, 166), (127, 165, 126), (146, 144, 145), (128, 165, 127), (146, 143, 144), (128, 164, 165), (146, 142, 143), (129, 164, 128), (146, 141, 142), (146, 140, 141), (130, 164, 129), (146, 139, 140), (130, 163, 164), (146, 138, 139), (131, 163, 130), (146, 137, 138), (146, 136, 137), (132, 163, 131), (146, 135, 136), (146, 134, 135), (133, 163, 132), (146, 133, 134), (146, 163, 133), (146, 162, 163), (147, 162, 146), (147, 161, 162), (148, 161, 147), (149, 161, 148), (150, 161, 149), (150, 160, 161), (151, 160, 150), (152, 160, 151), (153, 160, 152), (153, 159, 160), (154, 159, 153), (155, 159, 154), (156, 159, 155), (156, 158, 159), (157, 158, 156), (197, 199, 198, 196), (199, 201, 200, 198), (201, 203, 202, 200), (203, 205, 204, 202), (205, 207, 206, 204), (207, 209, 208, 206), (209, 211, 210, 208), (211, 213, 212, 210), (213, 215, 214, 212), (215, 217, 216, 214), (217, 219, 218, 216), (219, 221, 220, 218), (221, 223, 222, 220), (223, 225, 224, 222), (225, 227, 226, 224), (227, 229, 228, 226), (229, 231, 230, 228), (231, 233, 232, 230), (233, 235, 234, 232), (235, 237, 236, 234), (237, 239, 238, 236), (239, 241, 240, 238), (241, 243, 242, 240), (243, 245, 244, 242), (245, 247, 246, 244), (247, 249, 248, 246), (249, 251, 250, 248), (251, 253, 252, 250), (253, 255, 254, 252), (255, 257, 256, 254), (257, 259, 258, 256), (259, 261, 260, 258), (261, 263, 262, 260), (263, 265, 264, 262), (265, 267, 266, 264), (267, 269, 268, 266), (269, 271, 270, 268), (271, 273, 272, 270), (273, 275, 274, 272), (275, 277, 276, 274), (277, 279, 278, 276), (279, 281, 280, 278), (281, 283, 282, 280), (283, 285, 284, 282), (285, 287, 286, 284), (287, 289, 288, 286), (289, 291, 290, 288), (291, 293, 292, 290), (293, 295, 294, 292), (295, 297, 296, 294), (297, 299, 298, 296), (299, 301, 300, 298), (301, 303, 302, 300), (303, 305, 304, 302), (305, 307, 306, 304), (307, 309, 308, 306), (309, 311, 310, 308), (311, 313, 312, 310), (313, 315, 314, 312), (315, 317, 316, 314), (317, 319, 318, 316), (319, 321, 320, 318), (321, 323, 322, 320), (323, 325, 324, 322), (325, 327, 326, 324), (327, 329, 328, 326), (329, 331, 330, 328), (331, 333, 332, 330), (333, 335, 334, 332), (335, 337, 336, 334), (337, 339, 338, 336), (339, 341, 340, 338), (341, 343, 342, 340), (343, 345, 344, 342), (345, 347, 346, 344), (347, 349, 348, 346), (349, 351, 350, 348), (351, 353, 352, 350), (353, 355, 354, 352), (355, 357, 356, 354), (357, 359, 358, 356), (359, 361, 360, 358), (361, 363, 362, 360), (363, 365, 364, 362), (365, 367, 366, 364), (367, 369, 368, 366), (369, 371, 370, 368), (371, 373, 372, 370), (373, 375, 374, 372), (375, 377, 376, 374), (377, 379, 378, 376), (379, 381, 380, 378), (381, 383, 382, 380), (383, 385, 384, 382), (385, 387, 386, 384), (387, 389, 388, 386), (389, 391, 390, 388), (391, 197, 196, 390)])
me_cutext.polygons.foreach_set('use_smooth', [0, 0, 0, 0, 0, 0, 0, 0, 0, 0, 0, 0, 0, 0, 0, 0, 0, 0, 0, 0, 0, 0, 0, 0, 0, 0, 0, 0, 0, 0, 0, 0, 0, 0, 0, 0, 0, 0, 0, 0, 0, 0, 0, 0, 0, 0, 0, 0, 0, 0, 0, 0, 0, 0, 0, 0, 0, 0, 0, 0, 0, 0, 0, 0, 0, 0, 0, 0, 0, 0, 0, 0, 0, 0, 0, 0, 0, 0, 0, 0, 0, 0, 0, 0, 0, 0, 0, 0, 0, 0, 0, 0, 0, 0, 0, 0, 0, 0, 0, 0, 0, 0, 0, 0, 0, 0, 0, 0, 0, 0, 0, 0, 0, 0, 0, 0, 0, 0, 0, 0, 0, 0, 0, 0, 0, 0, 0, 0, 0, 0, 0, 0, 0, 0, 0, 0, 0, 0, 0, 0, 0, 0, 0, 0, 0, 0, 0, 0, 0, 0, 0, 0, 0, 0, 0, 0, 0, 0, 0, 0, 0, 0, 0, 0, 0, 0, 0, 0, 0, 0, 0, 0, 0, 0, 0, 0, 0, 0, 0, 0, 0, 0, 0, 0, 0, 0, 0, 0, 0, 0, 0, 0, 1, 1, 1, 1, 1, 1, 1, 1, 1, 1, 1, 1, 1, 1, 1, 1, 1, 1, 1, 1, 1, 1, 1, 1, 1, 1, 1, 1, 1, 1, 1, 1, 1, 1, 1, 1, 1, 1, 1, 1, 1, 1, 1, 1, 1, 1, 1, 1, 1, 1, 1, 1, 1, 1, 1, 1, 1, 1, 1, 1, 1, 1, 1, 1, 1, 1, 1, 1, 1, 1, 1, 1, 1, 1, 1, 1, 1, 1, 1, 1, 1, 1, 1, 1, 1, 1, 1, 1, 1, 1, 1, 1, 1, 1, 1, 1, 1, 1])
me_cutext.materials.append(mat_material_016)
me_cutext.use_remesh_preserve_volume = False
me_cutext.use_remesh_preserve_attributes = False
me_cutext.use_mirror_vertex_groups = False
me_cutext.auto_texspace = False
me_cutext.update()
me_cube_010 = bpy.data.meshes.new('Cube.010')
me_cube_010.from_pydata([(-1.0, -1.0, -1.0), (-1.0, -1.0, 1.0), (-1.0, 1.0, -1.0), (-1.0, 1.0, 1.0), (1.0, -1.0, -1.0), (1.0, -1.0, 1.0), (1.0, 1.0, -1.0), (1.0, 1.0, 1.0)], [], [(0, 1, 3, 2), (2, 3, 7, 6), (6, 7, 5, 4), (4, 5, 1, 0), (2, 6, 4, 0), (7, 3, 1, 5)])
_uv = me_cube_010.uv_layers.new(name='UVMap')
_uv.uv.foreach_set('vector', [0.0, 0.0, 1.0, 0.0, 1.0, 1.0, 0.0, 1.0, 0.0, 0.0, 1.0, 0.0, 1.0, 1.0, 0.0, 1.0, 0.0, 0.0, 1.0, 0.0, 1.0, 1.0, 0.0, 1.0, 0.0, 0.0, 1.0, 0.0, 1.0, 1.0, 0.0, 1.0, 0.0, 0.0, 1.0, 0.0, 1.0, 1.0, 0.0, 1.0, 0.0, 0.0, 1.0, 0.0, 1.0, 1.0, 0.0, 1.0])
me_cube_010.materials.append(mat_material_012)
me_cube_010.use_remesh_preserve_volume = False
me_cube_010.use_remesh_preserve_attributes = False
me_cube_010.use_mirror_vertex_groups = False
me_cube_010.update()
me_cube_009 = bpy.data.meshes.new('Cube.009')
me_cube_009.from_pydata([(-1.0, -1.0, -1.0), (-1.0, -1.0, 1.0), (-1.0, 1.0, -1.0), (-1.0, 1.0, 1.0), (1.0, -1.0, -1.0), (1.0, -1.0, 1.0), (1.0, 1.0, -1.0), (1.0, 1.0, 1.0)], [], [(0, 1, 3, 2), (2, 3, 7, 6), (6, 7, 5, 4), (4, 5, 1, 0), (2, 6, 4, 0), (7, 3, 1, 5)])
_uv = me_cube_009.uv_layers.new(name='UVMap')
_uv.uv.foreach_set('vector', [0.0, 0.0, 1.0, 0.0, 1.0, 1.0, 0.0, 1.0, 0.0, 0.0, 1.0, 0.0, 1.0, 1.0, 0.0, 1.0, 0.0, 0.0, 1.0, 0.0, 1.0, 1.0, 0.0, 1.0, 0.0, 0.0, 1.0, 0.0, 1.0, 1.0, 0.0, 1.0, 0.0, 0.0, 1.0, 0.0, 1.0, 1.0, 0.0, 1.0, 0.0, 0.0, 1.0, 0.0, 1.0, 1.0, 0.0, 1.0])
me_cube_009.materials.append(mat_material_012)
me_cube_009.use_remesh_preserve_volume = False
me_cube_009.use_remesh_preserve_attributes = False
me_cube_009.use_mirror_vertex_groups = False
me_cube_009.update()
me_cylinder_002 = bpy.data.meshes.new('Cylinder.002')
me_cylinder_002.from_pydata([(0.0, 1.0, -1.0), (0.0, 1.0, 1.0), (0.1951, 0.9808, -1.0), (0.1951, 0.9808, 1.0), (0.3827, 0.9239, -1.0), (0.3827, 0.9239, 1.0), (0.5556, 0.8315, -1.0), (0.5556, 0.8315, 1.0), (0.7071, 0.7071, -1.0), (0.7071, 0.7071, 1.0), (0.8315, 0.5556, -1.0), (0.8315, 0.5556, 1.0), (0.9239, 0.3827, -1.0), (0.9239, 0.3827, 1.0), (0.9808, 0.1951, -1.0), (0.9808, 0.1951, 1.0), (1.0, 7.55e-08, -1.0), (1.0, 7.55e-08, 1.0), (0.9808, -0.1951, -1.0), (0.9808, -0.1951, 1.0), (0.9239, -0.3827, -1.0), (0.9239, -0.3827, 1.0), (0.8315, -0.5556, -1.0), (0.8315, -0.5556, 1.0), (0.7071, -0.7071, -1.0), (0.7071, -0.7071, 1.0), (0.5556, -0.8315, -1.0), (0.5556, -0.8315, 1.0), (0.3827, -0.9239, -1.0), (0.3827, -0.9239, 1.0), (0.1951, -0.9808, -1.0), (0.1951, -0.9808, 1.0), (-3.258e-07, -1.0, -1.0), (-3.258e-07, -1.0, 1.0), (-0.1951, -0.9808, -1.0), (-0.1951, -0.9808, 1.0), (-0.3827, -0.9239, -1.0), (-0.3827, -0.9239, 1.0), (-0.5556, -0.8315, -1.0), (-0.5556, -0.8315, 1.0), (-0.7071, -0.7071, -1.0), (-0.7071, -0.7071, 1.0), (-0.8315, -0.5556, -1.0), (-0.8315, -0.5556, 1.0), (-0.9239, -0.3827, -1.0), (-0.9239, -0.3827, 1.0), (-0.9808, -0.1951, -1.0), (-0.9808, -0.1951, 1.0), (-1.0, 9.656e-07, -1.0), (-1.0, 9.656e-07, 1.0), (-0.9808, 0.1951, -1.0), (-0.9808, 0.1951, 1.0), (-0.9239, 0.3827, -1.0), (-0.9239, 0.3827, 1.0), (-0.8315, 0.5556, -1.0), (-0.8315, 0.5556, 1.0), (-0.7071, 0.7071, -1.0), (-0.7071, 0.7071, 1.0), (-0.5556, 0.8315, -1.0), (-0.5556, 0.8315, 1.0), (-0.3827, 0.9239, -1.0), (-0.3827, 0.9239, 1.0), (-0.1951, 0.9808, -1.0), (-0.1951, 0.9808, 1.0)], [], [(0, 1, 3, 2), (2, 3, 5, 4), (4, 5, 7, 6), (6, 7, 9, 8), (8, 9, 11, 10), (10, 11, 13, 12), (12, 13, 15, 14), (14, 15, 17, 16), (16, 17, 19, 18), (18, 19, 21, 20), (20, 21, 23, 22), (22, 23, 25, 24), (24, 25, 27, 26), (26, 27, 29, 28), (28, 29, 31, 30), (30, 31, 33, 32), (32, 33, 35, 34), (34, 35, 37, 36), (36, 37, 39, 38), (38, 39, 41, 40), (40, 41, 43, 42), (42, 43, 45, 44), (44, 45, 47, 46), (46, 47, 49, 48), (48, 49, 51, 50), (50, 51, 53, 52), (52, 53, 55, 54), (54, 55, 57, 56), (56, 57, 59, 58), (58, 59, 61, 60), (3, 1, 63, 61, 59, 57, 55, 53, 51, 49, 47, 45, 43, 41, 39, 37, 35, 33, 31, 29, 27, 25, 23, 21, 19, 17, 15, 13, 11, 9, 7, 5), (60, 61, 63, 62), (62, 63, 1, 0), (0, 2, 4, 6, 8, 10, 12, 14, 16, 18, 20, 22, 24, 26, 28, 30, 32, 34, 36, 38, 40, 42, 44, 46, 48, 50, 52, 54, 56, 58, 60, 62)])
_uv = me_cylinder_002.uv_layers.new(name='UVMap')
_uv.uv.foreach_set('vector', [0.0, 0.0, 1.0, 0.0, 1.0, 1.0, 0.0, 1.0, 0.0, 0.0, 1.0, 0.0, 1.0, 1.0, 0.0, 1.0, 0.0, 0.0, 1.0, 0.0, 1.0, 1.0, 0.0, 1.0, 0.0, 0.0, 1.0, 0.0, 1.0, 1.0, 0.0, 1.0, 0.0, 0.0, 1.0, 0.0, 1.0, 1.0, 0.0, 1.0, 0.0, 0.0, 1.0, 0.0, 1.0, 1.0, 0.0, 1.0, 0.0, 0.0, 1.0, 0.0, 1.0, 1.0, 0.0, 1.0, 0.0, 0.0, 1.0, 0.0, 1.0, 1.0, 0.0, 1.0, 0.0, 0.0, 1.0, 0.0, 1.0, 1.0, 0.0, 1.0, 0.0, 0.0, 1.0, 0.0, 1.0, 1.0, 0.0, 1.0, 0.0, 0.0, 1.0, 0.0, 1.0, 1.0, 0.0, 1.0, 0.0, 0.0, 1.0, 0.0, 1.0, 1.0, 0.0, 1.0, 0.0, 0.0, 1.0, 0.0, 1.0, 1.0, 0.0, 1.0, 0.0, 0.0, 1.0, 0.0, 1.0, 1.0, 0.0, 1.0, 0.0, 0.0, 1.0, 0.0, 1.0, 1.0, 0.0, 1.0, 0.0, 0.0, 1.0, 0.0, 1.0, 1.0, 0.0, 1.0, 0.0, 0.0, 1.0, 0.0, 1.0, 1.0, 0.0, 1.0, 0.0, 0.0, 1.0, 0.0, 1.0, 1.0, 0.0, 1.0, 0.0, 0.0, 1.0, 0.0, 1.0, 1.0, 0.0, 1.0, 0.0, 0.0, 1.0, 0.0, 1.0, 1.0, 0.0, 1.0, 0.0, 0.0, 1.0, 0.0, 1.0, 1.0, 0.0, 1.0, 0.0, 0.0, 1.0, 0.0, 1.0, 1.0, 0.0, 1.0, 0.0, 0.0, 1.0, 0.0, 1.0, 1.0, 0.0, 1.0, 0.0, 0.0, 1.0, 0.0, 1.0, 1.0, 0.0, 1.0, 0.0, 0.0, 1.0, 0.0, 1.0, 1.0, 0.0, 1.0, 0.0, 0.0, 1.0, 0.0, 1.0, 1.0, 0.0, 1.0, 0.0, 0.0, 1.0, 0.0, 1.0, 1.0, 0.0, 1.0, 0.0, 0.0, 1.0, 0.0, 1.0, 1.0, 0.0, 1.0, 0.0, 0.0, 1.0, 0.0, 1.0, 1.0, 0.0, 1.0, 0.0, 0.0, 1.0, 0.0, 1.0, 1.0, 0.0, 1.0, 0.5, 1.0, 0.5975, 0.9904, 0.6913, 0.9619, 0.7778, 0.9157, 0.8536, 0.8536, 0.9157, 0.7778, 0.9619, 0.6913, 0.9904, 0.5975, 1.0, 0.5, 0.9904, 0.4025, 0.9619, 0.3087, 0.9157, 0.2222, 0.8536, 0.1464, 0.7778, 0.08427, 0.6913, 0.03806, 0.5975, 0.009607, 0.5, 0.0, 0.4025, 0.009607, 0.3087, 0.03806, 0.2222, 0.08427, 0.1464, 0.1464, 0.08426, 0.2222, 0.03806, 0.3087, 0.009607, 0.4025, 0.0, 0.5, 0.009607, 0.5975, 0.03806, 0.6913, 0.08427, 0.7778, 0.1464, 0.8536, 0.2222, 0.9157, 0.3087, 0.9619, 0.4025, 0.9904, 0.0, 0.0, 1.0, 0.0, 1.0, 1.0, 0.0, 1.0, 0.0, 0.0, 1.0, 0.0, 1.0, 1.0, 0.0, 1.0, 0.5, 1.0, 0.5975, 0.9904, 0.6913, 0.9619, 0.7778, 0.9157, 0.8536, 0.8536, 0.9157, 0.7778, 0.9619, 0.6913, 0.9904, 0.5975, 1.0, 0.5, 0.9904, 0.4025, 0.9619, 0.3087, 0.9157, 0.2222, 0.8536, 0.1464, 0.7778, 0.08427, 0.6913, 0.03806, 0.5975, 0.009607, 0.5, 0.0, 0.4025, 0.009607, 0.3087, 0.03806, 0.2222, 0.08427, 0.1464, 0.1464, 0.08426, 0.2222, 0.03806, 0.3087, 0.009607, 0.4025, 0.0, 0.5, 0.009607, 0.5975, 0.03806, 0.6913, 0.08427, 0.7778, 0.1464, 0.8536, 0.2222, 0.9157, 0.3087, 0.9619, 0.4025, 0.9904])
me_cylinder_002.materials.append(mat_material_010)
me_cylinder_002.use_remesh_preserve_volume = False
me_cylinder_002.use_remesh_preserve_attributes = False
me_cylinder_002.use_mirror_vertex_groups = False
me_cylinder_002.update()
me_cylinder_001 = bpy.data.meshes.new('Cylinder.001')
me_cylinder_001.from_pydata([(0.0, 1.0, -1.0), (0.0, 1.0, 1.0), (0.1951, 0.9808, -1.0), (0.1951, 0.9808, 1.0), (0.3827, 0.9239, -1.0), (0.3827, 0.9239, 1.0), (0.5556, 0.8315, -1.0), (0.5556, 0.8315, 1.0), (0.7071, 0.7071, -1.0), (0.7071, 0.7071, 1.0), (0.8315, 0.5556, -1.0), (0.8315, 0.5556, 1.0), (0.9239, 0.3827, -1.0), (0.9239, 0.3827, 1.0), (0.9808, 0.1951, -1.0), (0.9808, 0.1951, 1.0), (1.0, 7.55e-08, -1.0), (1.0, 7.55e-08, 1.0), (0.9808, -0.1951, -1.0), (0.9808, -0.1951, 1.0), (0.9239, -0.3827, -1.0), (0.9239, -0.3827, 1.0), (0.8315, -0.5556, -1.0), (0.8315, -0.5556, 1.0), (0.7071, -0.7071, -1.0), (0.7071, -0.7071, 1.0), (0.5556, -0.8315, -1.0), (0.5556, -0.8315, 1.0), (0.3827, -0.9239, -1.0), (0.3827, -0.9239, 1.0), (0.1951, -0.9808, -1.0), (0.1951, -0.9808, 1.0), (-3.258e-07, -1.0, -1.0), (-3.258e-07, -1.0, 1.0), (-0.1951, -0.9808, -1.0), (-0.1951, -0.9808, 1.0), (-0.3827, -0.9239, -1.0), (-0.3827, -0.9239, 1.0), (-0.5556, -0.8315, -1.0), (-0.5556, -0.8315, 1.0), (-0.7071, -0.7071, -1.0), (-0.7071, -0.7071, 1.0), (-0.8315, -0.5556, -1.0), (-0.8315, -0.5556, 1.0), (-0.9239, -0.3827, -1.0), (-0.9239, -0.3827, 1.0), (-0.9808, -0.1951, -1.0), (-0.9808, -0.1951, 1.0), (-1.0, 9.656e-07, -1.0), (-1.0, 9.656e-07, 1.0), (-0.9808, 0.1951, -1.0), (-0.9808, 0.1951, 1.0), (-0.9239, 0.3827, -1.0), (-0.9239, 0.3827, 1.0), (-0.8315, 0.5556, -1.0), (-0.8315, 0.5556, 1.0), (-0.7071, 0.7071, -1.0), (-0.7071, 0.7071, 1.0), (-0.5556, 0.8315, -1.0), (-0.5556, 0.8315, 1.0), (-0.3827, 0.9239, -1.0), (-0.3827, 0.9239, 1.0), (-0.1951, 0.9808, -1.0), (-0.1951, 0.9808, 1.0)], [], [(0, 1, 3, 2), (2, 3, 5, 4), (4, 5, 7, 6), (6, 7, 9, 8), (8, 9, 11, 10), (10, 11, 13, 12), (12, 13, 15, 14), (14, 15, 17, 16), (16, 17, 19, 18), (18, 19, 21, 20), (20, 21, 23, 22), (22, 23, 25, 24), (24, 25, 27, 26), (26, 27, 29, 28), (28, 29, 31, 30), (30, 31, 33, 32), (32, 33, 35, 34), (34, 35, 37, 36), (36, 37, 39, 38), (38, 39, 41, 40), (40, 41, 43, 42), (42, 43, 45, 44), (44, 45, 47, 46), (46, 47, 49, 48), (48, 49, 51, 50), (50, 51, 53, 52), (52, 53, 55, 54), (54, 55, 57, 56), (56, 57, 59, 58), (58, 59, 61, 60), (3, 1, 63, 61, 59, 57, 55, 53, 51, 49, 47, 45, 43, 41, 39, 37, 35, 33, 31, 29, 27, 25, 23, 21, 19, 17, 15, 13, 11, 9, 7, 5), (60, 61, 63, 62), (62, 63, 1, 0), (0, 2, 4, 6, 8, 10, 12, 14, 16, 18, 20, 22, 24, 26, 28, 30, 32, 34, 36, 38, 40, 42, 44, 46, 48, 50, 52, 54, 56, 58, 60, 62)])
_uv = me_cylinder_001.uv_layers.new(name='UVMap')
_uv.uv.foreach_set('vector', [0.0, 0.0, 1.0, 0.0, 1.0, 1.0, 0.0, 1.0, 0.0, 0.0, 1.0, 0.0, 1.0, 1.0, 0.0, 1.0, 0.0, 0.0, 1.0, 0.0, 1.0, 1.0, 0.0, 1.0, 0.0, 0.0, 1.0, 0.0, 1.0, 1.0, 0.0, 1.0, 0.0, 0.0, 1.0, 0.0, 1.0, 1.0, 0.0, 1.0, 0.0, 0.0, 1.0, 0.0, 1.0, 1.0, 0.0, 1.0, 0.0, 0.0, 1.0, 0.0, 1.0, 1.0, 0.0, 1.0, 0.0, 0.0, 1.0, 0.0, 1.0, 1.0, 0.0, 1.0, 0.0, 0.0, 1.0, 0.0, 1.0, 1.0, 0.0, 1.0, 0.0, 0.0, 1.0, 0.0, 1.0, 1.0, 0.0, 1.0, 0.0, 0.0, 1.0, 0.0, 1.0, 1.0, 0.0, 1.0, 0.0, 0.0, 1.0, 0.0, 1.0, 1.0, 0.0, 1.0, 0.0, 0.0, 1.0, 0.0, 1.0, 1.0, 0.0, 1.0, 0.0, 0.0, 1.0, 0.0, 1.0, 1.0, 0.0, 1.0, 0.0, 0.0, 1.0, 0.0, 1.0, 1.0, 0.0, 1.0, 0.0, 0.0, 1.0, 0.0, 1.0, 1.0, 0.0, 1.0, 0.0, 0.0, 1.0, 0.0, 1.0, 1.0, 0.0, 1.0, 0.0, 0.0, 1.0, 0.0, 1.0, 1.0, 0.0, 1.0, 0.0, 0.0, 1.0, 0.0, 1.0, 1.0, 0.0, 1.0, 0.0, 0.0, 1.0, 0.0, 1.0, 1.0, 0.0, 1.0, 0.0, 0.0, 1.0, 0.0, 1.0, 1.0, 0.0, 1.0, 0.0, 0.0, 1.0, 0.0, 1.0, 1.0, 0.0, 1.0, 0.0, 0.0, 1.0, 0.0, 1.0, 1.0, 0.0, 1.0, 0.0, 0.0, 1.0, 0.0, 1.0, 1.0, 0.0, 1.0, 0.0, 0.0, 1.0, 0.0, 1.0, 1.0, 0.0, 1.0, 0.0, 0.0, 1.0, 0.0, 1.0, 1.0, 0.0, 1.0, 0.0, 0.0, 1.0, 0.0, 1.0, 1.0, 0.0, 1.0, 0.0, 0.0, 1.0, 0.0, 1.0, 1.0, 0.0, 1.0, 0.0, 0.0, 1.0, 0.0, 1.0, 1.0, 0.0, 1.0, 0.0, 0.0, 1.0, 0.0, 1.0, 1.0, 0.0, 1.0, 0.5, 1.0, 0.5975, 0.9904, 0.6913, 0.9619, 0.7778, 0.9157, 0.8536, 0.8536, 0.9157, 0.7778, 0.9619, 0.6913, 0.9904, 0.5975, 1.0, 0.5, 0.9904, 0.4025, 0.9619, 0.3087, 0.9157, 0.2222, 0.8536, 0.1464, 0.7778, 0.08427, 0.6913, 0.03806, 0.5975, 0.009607, 0.5, 0.0, 0.4025, 0.009607, 0.3087, 0.03806, 0.2222, 0.08427, 0.1464, 0.1464, 0.08426, 0.2222, 0.03806, 0.3087, 0.009607, 0.4025, 0.0, 0.5, 0.009607, 0.5975, 0.03806, 0.6913, 0.08427, 0.7778, 0.1464, 0.8536, 0.2222, 0.9157, 0.3087, 0.9619, 0.4025, 0.9904, 0.0, 0.0, 1.0, 0.0, 1.0, 1.0, 0.0, 1.0, 0.0, 0.0, 1.0, 0.0, 1.0, 1.0, 0.0, 1.0, 0.5, 1.0, 0.5975, 0.9904, 0.6913, 0.9619, 0.7778, 0.9157, 0.8536, 0.8536, 0.9157, 0.7778, 0.9619, 0.6913, 0.9904, 0.5975, 1.0, 0.5, 0.9904, 0.4025, 0.9619, 0.3087, 0.9157, 0.2222, 0.8536, 0.1464, 0.7778, 0.08427, 0.6913, 0.03806, 0.5975, 0.009607, 0.5, 0.0, 0.4025, 0.009607, 0.3087, 0.03806, 0.2222, 0.08427, 0.1464, 0.1464, 0.08426, 0.2222, 0.03806, 0.3087, 0.009607, 0.4025, 0.0, 0.5, 0.009607, 0.5975, 0.03806, 0.6913, 0.08427, 0.7778, 0.1464, 0.8536, 0.2222, 0.9157, 0.3087, 0.9619, 0.4025, 0.9904])
me_cylinder_001.materials.append(mat_material_010)
me_cylinder_001.use_remesh_preserve_volume = False
me_cylinder_001.use_remesh_preserve_attributes = False
me_cylinder_001.use_mirror_vertex_groups = False
me_cylinder_001.update()
me_cube_008 = bpy.data.meshes.new('Cube.008')
me_cube_008.from_pydata([(-1.0, -1.0, -1.0), (-1.0, -1.0, 1.0), (-1.0, 1.0, -1.0), (-1.0, 1.0, 1.0), (1.0, -1.0, -1.0), (1.0, -1.0, 1.0), (1.0, 1.0, -1.0), (1.0, 1.0, 1.0)], [], [(0, 1, 3, 2), (2, 3, 7, 6), (6, 7, 5, 4), (4, 5, 1, 0), (2, 6, 4, 0), (7, 3, 1, 5)])
_uv = me_cube_008.uv_layers.new(name='UVMap')
_uv.uv.foreach_set('vector', [0.0, 0.0, 1.0, 0.0, 1.0, 1.0, 0.0, 1.0, 0.0, 0.0, 1.0, 0.0, 1.0, 1.0, 0.0, 1.0, 0.0, 0.0, 1.0, 0.0, 1.0, 1.0, 0.0, 1.0, 0.0, 0.0, 1.0, 0.0, 1.0, 1.0, 0.0, 1.0, 0.0, 0.0, 1.0, 0.0, 1.0, 1.0, 0.0, 1.0, 0.0, 0.0, 1.0, 0.0, 1.0, 1.0, 0.0, 1.0])
me_cube_008.materials.append(mat_material_008)
me_cube_008.use_remesh_preserve_volume = False
me_cube_008.use_remesh_preserve_attributes = False
me_cube_008.use_mirror_vertex_groups = False
me_cube_008.update()
me_cube_007 = bpy.data.meshes.new('Cube.007')
me_cube_007.from_pydata([(-1.0, -1.0, -1.0), (-1.0, -1.0, 1.0), (-1.0, 1.0, -1.0), (-1.0, 1.0, 1.0), (1.0, -1.0, -1.0), (1.0, -1.0, 1.0), (1.0, 1.0, -1.0), (1.0, 1.0, 1.0)], [], [(0, 1, 3, 2), (2, 3, 7, 6), (6, 7, 5, 4), (4, 5, 1, 0), (2, 6, 4, 0), (7, 3, 1, 5)])
_uv = me_cube_007.uv_layers.new(name='UVMap')
_uv.uv.foreach_set('vector', [0.0, 0.0, 1.0, 0.0, 1.0, 1.0, 0.0, 1.0, 0.0, 0.0, 1.0, 0.0, 1.0, 1.0, 0.0, 1.0, 0.0, 0.0, 1.0, 0.0, 1.0, 1.0, 0.0, 1.0, 0.0, 0.0, 1.0, 0.0, 1.0, 1.0, 0.0, 1.0, 0.0, 0.0, 1.0, 0.0, 1.0, 1.0, 0.0, 1.0, 0.0, 0.0, 1.0, 0.0, 1.0, 1.0, 0.0, 1.0])
me_cube_007.materials.append(mat_material_001)
me_cube_007.use_remesh_preserve_volume = False
me_cube_007.use_remesh_preserve_attributes = False
me_cube_007.use_mirror_vertex_groups = False
me_cube_007.update()
me_cube_006 = bpy.data.meshes.new('Cube.006')
me_cube_006.from_pydata([(-1.0, -1.0, -1.0), (-1.0, -1.0, 1.0), (-1.0, 1.0, -1.0), (-1.0, 1.0, 1.0), (1.0, -1.0, -1.0), (1.0, -1.0, 1.0), (1.0, 1.0, -1.0), (1.0, 1.0, 1.0)], [], [(0, 1, 3, 2), (2, 3, 7, 6), (6, 7, 5, 4), (4, 5, 1, 0), (2, 6, 4, 0), (7, 3, 1, 5)])
_uv = me_cube_006.uv_layers.new(name='UVMap')
_uv.uv.foreach_set('vector', [0.0, 0.0, 1.0, 0.0, 1.0, 1.0, 0.0, 1.0, 0.0, 0.0, 1.0, 0.0, 1.0, 1.0, 0.0, 1.0, 0.0, 0.0, 1.0, 0.0, 1.0, 1.0, 0.0, 1.0, 0.0, 0.0, 1.0, 0.0, 1.0, 1.0, 0.0, 1.0, 0.0, 0.0, 1.0, 0.0, 1.0, 1.0, 0.0, 1.0, 0.0, 0.0, 1.0, 0.0, 1.0, 1.0, 0.0, 1.0])
me_cube_006.materials.append(mat_material_001)
me_cube_006.use_remesh_preserve_volume = False
me_cube_006.use_remesh_preserve_attributes = False
me_cube_006.use_mirror_vertex_groups = False
me_cube_006.update()
me_cube_005 = bpy.data.meshes.new('Cube.005')
me_cube_005.from_pydata([(-1.0, -1.0, -1.0), (-1.0, -1.0, 1.0), (-1.0, 1.0, -1.0), (-1.0, 1.0, 1.0), (1.0, -1.0, -1.0), (1.0, -1.0, 1.0), (1.0, 1.0, -1.0), (1.0, 1.0, 1.0)], [], [(0, 1, 3, 2), (2, 3, 7, 6), (6, 7, 5, 4), (4, 5, 1, 0), (2, 6, 4, 0), (7, 3, 1, 5)])
_uv = me_cube_005.uv_layers.new(name='UVMap')
_uv.uv.foreach_set('vector', [0.0, 0.0, 1.0, 0.0, 1.0, 1.0, 0.0, 1.0, 0.0, 0.0, 1.0, 0.0, 1.0, 1.0, 0.0, 1.0, 0.0, 0.0, 1.0, 0.0, 1.0, 1.0, 0.0, 1.0, 0.0, 0.0, 1.0, 0.0, 1.0, 1.0, 0.0, 1.0, 0.0, 0.0, 1.0, 0.0, 1.0, 1.0, 0.0, 1.0, 0.0, 0.0, 1.0, 0.0, 1.0, 1.0, 0.0, 1.0])
me_cube_005.materials.append(mat_material_004)
me_cube_005.use_remesh_preserve_volume = False
me_cube_005.use_remesh_preserve_attributes = False
me_cube_005.use_mirror_vertex_groups = False
me_cube_005.update()
me_cube_004 = bpy.data.meshes.new('Cube.004')
me_cube_004.from_pydata([(-1.0, -1.0, -1.0), (-1.0, -1.0, 1.0), (-1.0, 1.0, -1.0), (-1.0, 1.0, 1.0), (1.0, -1.0, -1.0), (1.0, -1.0, 1.0), (1.0, 1.0, -1.0), (1.0, 1.0, 1.0)], [], [(0, 1, 3, 2), (2, 3, 7, 6), (6, 7, 5, 4), (4, 5, 1, 0), (2, 6, 4, 0), (7, 3, 1, 5)])
_uv = me_cube_004.uv_layers.new(name='UVMap')
_uv.uv.foreach_set('vector', [0.0, 0.0, 1.0, 0.0, 1.0, 1.0, 0.0, 1.0, 0.0, 0.0, 1.0, 0.0, 1.0, 1.0, 0.0, 1.0, 0.0, 0.0, 1.0, 0.0, 1.0, 1.0, 0.0, 1.0, 0.0, 0.0, 1.0, 0.0, 1.0, 1.0, 0.0, 1.0, 0.0, 0.0, 1.0, 0.0, 1.0, 1.0, 0.0, 1.0, 0.0, 0.0, 1.0, 0.0, 1.0, 1.0, 0.0, 1.0])
me_cube_004.materials.append(mat_material_005)
me_cube_004.materials.append(None)
me_cube_004.use_remesh_preserve_volume = False
me_cube_004.use_remesh_preserve_attributes = False
me_cube_004.use_mirror_vertex_groups = False
me_cube_004.update()
me_cube_003 = bpy.data.meshes.new('Cube.003')
me_cube_003.from_pydata([(-1.0, -1.0, -1.0), (-1.0, -1.0, 1.0), (-1.0, 1.0, -1.0), (-1.0, 1.0, 1.0), (1.0, -1.0, -1.0), (1.0, -1.0, 1.0), (1.0, 1.0, -1.0), (1.0, 1.0, 1.0)], [], [(0, 1, 3, 2), (2, 3, 7, 6), (6, 7, 5, 4), (4, 5, 1, 0), (2, 6, 4, 0), (7, 3, 1, 5)])
_uv = me_cube_003.uv_layers.new(name='UVMap')
_uv.uv.foreach_set('vector', [0.0, 0.0, 1.0, 0.0, 1.0, 1.0, 0.0, 1.0, 0.0, 0.0, 1.0, 0.0, 1.0, 1.0, 0.0, 1.0, 0.0, 0.0, 1.0, 0.0, 1.0, 1.0, 0.0, 1.0, 0.0, 0.0, 1.0, 0.0, 1.0, 1.0, 0.0, 1.0, 0.0, 0.0, 1.0, 0.0, 1.0, 1.0, 0.0, 1.0, 0.0, 0.0, 1.0, 0.0, 1.0, 1.0, 0.0, 1.0])
me_cube_003.materials.append(mat_material_006)
me_cube_003.use_remesh_preserve_volume = False
me_cube_003.use_remesh_preserve_attributes = False
me_cube_003.use_mirror_vertex_groups = False
me_cube_003.update()
me_cube_002 = bpy.data.meshes.new('Cube.002')
me_cube_002.from_pydata([(-1.0, -1.0, -1.0), (-1.0, -1.0, 1.0), (-1.0, 1.0, -1.0), (-1.0, 1.0, 1.0), (1.0, -1.0, -1.0), (1.0, -1.0, 1.0), (1.0, 1.0, -1.0), (1.0, 1.0, 1.0)], [], [(0, 1, 3, 2), (2, 3, 7, 6), (6, 7, 5, 4), (4, 5, 1, 0), (2, 6, 4, 0), (7, 3, 1, 5)])
_uv = me_cube_002.uv_layers.new(name='UVMap')
_uv.uv.foreach_set('vector', [0.0, 0.0, 1.0, 0.0, 1.0, 1.0, 0.0, 1.0, 0.0, 0.0, 1.0, 0.0, 1.0, 1.0, 0.0, 1.0, 0.0, 0.0, 1.0, 0.0, 1.0, 1.0, 0.0, 1.0, 0.0, 0.0, 1.0, 0.0, 1.0, 1.0, 0.0, 1.0, 0.0, 0.0, 1.0, 0.0, 1.0, 1.0, 0.0, 1.0, 0.0, 0.0, 1.0, 0.0, 1.0, 1.0, 0.0, 1.0])
me_cube_002.materials.append(mat_material_007)
me_cube_002.use_remesh_preserve_volume = False
me_cube_002.use_remesh_preserve_attributes = False
me_cube_002.use_mirror_vertex_groups = False
me_cube_002.update()
me_cube_001 = bpy.data.meshes.new('Cube.001')
me_cube_001.from_pydata([(0.3409, -0.7654, 0.8261), (0.3105, -0.7628, 0.8261), (0.2805, -0.7604, 0.8261), (0.251, -0.7583, 0.8261), (0.2219, -0.7564, 0.8261), (0.193, -0.7549, 0.8261), (0.1643, -0.7535, 0.8261), (0.1356, -0.7525, 0.8261), (0.1069, -0.7516, 0.8261), (0.07809, -0.751, 0.8261), (0.04901, -0.7507, 0.8261), (0.01958, -0.7506, 0.8261), (-0.0376, -0.7511, 0.8261), (-0.09189, -0.7528, 0.8261), (-0.1429, -0.7555, 0.8261), (-0.1902, -0.7592, 0.8261), (-0.2334, -0.7637, 0.8261), (-0.2722, -0.7691, 0.8261), (-0.306, -0.7753, 0.8261), (-0.3346, -0.7822, 0.8261), (-0.3576, -0.7898, 0.8261), (-0.3744, -0.798, 0.8261), (-0.3849, -0.8067, 0.8261), (-0.3884, -0.8158, 0.8261), (-0.385, -0.8251, 0.8261), (-0.3748, -0.8339, 0.8261), (-0.3583, -0.8421, 0.8261), (-0.3357, -0.8496, 0.8261), (-0.3074, -0.8564, 0.8261), (-0.2737, -0.8625, 0.8261), (-0.2348, -0.8678, 0.8261), (-0.1911, -0.8723, 0.8261), (-0.1429, -0.8758, 0.8261), (-0.0905, -0.8784, 0.8261), (-0.03424, -0.88, 0.8261), (0.02558, -0.8806, 0.8261), (0.05467, -0.8804, 0.8261), (0.08411, -0.88, 0.8261), (0.1138, -0.8793, 0.8261), (0.1438, -0.8784, 0.8261), (0.1739, -0.8771, 0.8261), (0.2041, -0.8756, 0.8261), (0.2343, -0.8739, 0.8261), (0.2644, -0.8719, 0.8261), (0.2943, -0.8696, 0.8261), (0.3241, -0.8671, 0.8261), (0.3535, -0.8643, 0.8261), (0.3826, -0.8613, 0.8261), (0.3826, -0.8881, 0.8261), (0.3572, -0.8902, 0.8261), (0.3314, -0.8922, 0.8261), (0.3049, -0.8941, 0.8261), (0.2775, -0.8959, 0.8261), (0.2492, -0.8974, 0.8261), (0.2198, -0.8989, 0.8261), (0.1892, -0.9001, 0.8261), (0.1571, -0.9011, 0.8261), (0.1236, -0.902, 0.8261), (0.08828, -0.9026, 0.8261), (0.05117, -0.9029, 0.8261), (0.01208, -0.9031, 0.8261), (-0.07944, -0.9021, 0.8261), (-0.1621, -0.8993, 0.8261), (-0.2362, -0.8948, 0.8261), (-0.3017, -0.889, 0.8261), (-0.3589, -0.882, 0.8261), (-0.4079, -0.874, 0.8261), (-0.4489, -0.8653, 0.8261), (-0.4821, -0.856, 0.8261), (-0.5077, -0.8464, 0.8261), (-0.5257, -0.8368, 0.8261), (-0.5364, -0.8273, 0.8261), (-0.5399, -0.8181, 0.8261), (-0.5351, -0.8054, 0.8261), (-0.521, -0.7934, 0.8261), (-0.498, -0.7821, 0.8261), (-0.4668, -0.7716, 0.8261), (-0.4278, -0.7621, 0.8261), (-0.3815, -0.7536, 0.8261), (-0.3284, -0.7461, 0.8261), (-0.269, -0.7399, 0.8261), (-0.2039, -0.7348, 0.8261), (-0.1335, -0.7311, 0.8261), (-0.05833, -0.7289, 0.8261), (0.02108, -0.7281, 0.8261), (0.04738, -0.7282, 0.8261), (0.07386, -0.7284, 0.8261), (0.1006, -0.7289, 0.8261), (0.1278, -0.7295, 0.8261), (0.1554, -0.7304, 0.8261), (0.1836, -0.7314, 0.8261), (0.2126, -0.7327, 0.8261), (0.2424, -0.7341, 0.8261), (0.2732, -0.7358, 0.8261), (0.3049, -0.7377, 0.8261), (0.3379, -0.7398, 0.8261), (0.3721, -0.7421, 0.8261), (0.3721, -0.7683, 0.8261), (0.3409, -0.7654, 0.8261), (0.3105, -0.7628, 0.8261), (0.2805, -0.7604, 0.8261), (0.251, -0.7583, 0.8261), (0.2219, -0.7564, 0.8261), (0.193, -0.7549, 0.8261), (0.1643, -0.7535, 0.8261), (0.1356, -0.7525, 0.8261), (0.1069, -0.7516, 0.8261), (0.07809, -0.751, 0.8261), (0.04901, -0.7507, 0.8261), (0.01958, -0.7506, 0.8261), (-0.0376, -0.7511, 0.8261), (-0.09189, -0.7528, 0.8261), (-0.1429, -0.7555, 0.8261), (-0.1902, -0.7592, 0.8261), (-0.2334, -0.7637, 0.8261), (-0.2722, -0.7691, 0.8261), (-0.306, -0.7753, 0.8261), (-0.3346, -0.7822, 0.8261), (-0.3576, -0.7898, 0.8261), (-0.3744, -0.798, 0.8261), (-0.3849, -0.8067, 0.8261), (-0.3884, -0.8158, 0.8261), (-0.385, -0.8251, 0.8261), (-0.3748, -0.8339, 0.8261), (-0.3583, -0.8421, 0.8261), (-0.3357, -0.8496, 0.8261), (-0.3074, -0.8564, 0.8261), (-0.2737, -0.8625, 0.8261), (-0.2348, -0.8678, 0.8261), (-0.1911, -0.8723, 0.8261), (-0.1429, -0.8758, 0.8261), (-0.0905, -0.8784, 0.8261), (-0.03424, -0.88, 0.8261), (0.02558, -0.8806, 0.8261), (0.05467, -0.8804, 0.8261), (0.08411, -0.88, 0.8261), (0.1138, -0.8793, 0.8261), (0.1438, -0.8784, 0.8261), (0.1739, -0.8771, 0.8261), (0.2041, -0.8756, 0.8261), (0.2343, -0.8739, 0.8261), (0.2644, -0.8719, 0.8261), (0.2943, -0.8696, 0.8261), (0.3241, -0.8671, 0.8261), (0.3535, -0.8643, 0.8261), (0.3826, -0.8613, 0.8261), (0.3826, -0.8881, 0.8261), (0.3572, -0.8902, 0.8261), (0.3314, -0.8922, 0.8261), (0.3049, -0.8941, 0.8261), (0.2775, -0.8959, 0.8261), (0.2492, -0.8974, 0.8261), (0.2198, -0.8989, 0.8261), (0.1892, -0.9001, 0.8261), (0.1571, -0.9011, 0.8261), (0.1236, -0.902, 0.8261), (0.08828, -0.9026, 0.8261), (0.05117, -0.9029, 0.8261), (0.01208, -0.9031, 0.8261), (-0.07944, -0.9021, 0.8261), (-0.1621, -0.8993, 0.8261), (-0.2362, -0.8948, 0.8261), (-0.3017, -0.889, 0.8261), (-0.3589, -0.882, 0.8261), (-0.4079, -0.874, 0.8261), (-0.4489, -0.8653, 0.8261), (-0.4821, -0.856, 0.8261), (-0.5077, -0.8464, 0.8261), (-0.5257, -0.8368, 0.8261), (-0.5364, -0.8273, 0.8261), (-0.5399, -0.8181, 0.8261), (-0.5351, -0.8054, 0.8261), (-0.521, -0.7934, 0.8261), (-0.498, -0.7821, 0.8261), (-0.4668, -0.7716, 0.8261), (-0.4278, -0.7621, 0.8261), (-0.3815, -0.7536, 0.8261), (-0.3284, -0.7461, 0.8261), (-0.269, -0.7399, 0.8261), (-0.2039, -0.7348, 0.8261), (-0.1335, -0.7311, 0.8261), (-0.05833, -0.7289, 0.8261), (0.02108, -0.7281, 0.8261), (0.04738, -0.7282, 0.8261), (0.07386, -0.7284, 0.8261), (0.1006, -0.7289, 0.8261), (0.1278, -0.7295, 0.8261), (0.1554, -0.7304, 0.8261), (0.1836, -0.7314, 0.8261), (0.2126, -0.7327, 0.8261), (0.2424, -0.7341, 0.8261), (0.2732, -0.7358, 0.8261), (0.3049, -0.7377, 0.8261), (0.3379, -0.7398, 0.8261), (0.3721, -0.7421, 0.8261), (0.3721, -0.7683, 0.8261), (-1.0, -1.0, -1.0), (-1.0, -1.0, 1.0), (-1.0, 1.0, -1.0), (-1.0, 1.0, 1.0), (1.0, -1.0, -1.0), (1.0, -1.0, 1.0), (1.0, 1.0, -1.0), (1.0, 1.0, 1.0), (-0.3357, -0.8496, 1.0), (-0.3744, -0.798, 1.0), (-0.3583, -0.8421, 1.0), (-0.3576, -0.7898, 1.0), (-0.4079, -0.874, 1.0), (-0.3589, -0.882, 1.0), (-0.3748, -0.8339, 1.0), (-0.3849, -0.8067, 1.0), (-0.4278, -0.7621, 1.0), (-0.385, -0.8251, 1.0), (-0.3815, -0.7536, 1.0), (-0.3884, -0.8158, 1.0), (-0.4668, -0.7716, 1.0), (-0.4489, -0.8653, 1.0), (-0.4821, -0.856, 1.0), (-0.498, -0.7821, 1.0), (-0.5257, -0.8368, 1.0), (-0.521, -0.7934, 1.0), (-0.5077, -0.8464, 1.0), (-0.5351, -0.8054, 1.0), (-0.5399, -0.8181, 1.0), (-0.5364, -0.8273, 1.0), (-0.2362, -0.8948, 1.0), (-0.1621, -0.8993, 1.0), (-0.2334, -0.7637, 1.0), (-0.1902, -0.7592, 1.0), (-0.2348, -0.8678, 1.0), (-0.1911, -0.8723, 1.0), (-0.269, -0.7399, 1.0), (-0.2039, -0.7348, 1.0), (-0.2722, -0.7691, 1.0), (-0.2737, -0.8625, 1.0), (-0.3017, -0.889, 1.0), (-0.3284, -0.7461, 1.0), (-0.3074, -0.8564, 1.0), (-0.306, -0.7753, 1.0), (-0.3346, -0.7822, 1.0), (0.07809, -0.751, 1.0), (0.04901, -0.7507, 1.0), (0.07386, -0.7284, 1.0), (0.04738, -0.7282, 1.0), (0.05467, -0.8804, 1.0), (0.02558, -0.8806, 1.0), (0.01208, -0.9031, 1.0), (0.05117, -0.9029, 1.0), (0.01958, -0.7506, 1.0), (0.02108, -0.7281, 1.0), (-0.03424, -0.88, 1.0), (-0.05833, -0.7289, 1.0), (-0.0376, -0.7511, 1.0), (-0.07944, -0.9021, 1.0), (-0.0905, -0.8784, 1.0), (-0.09189, -0.7528, 1.0), (-0.1335, -0.7311, 1.0), (-0.1429, -0.8758, 1.0), (-0.1429, -0.7555, 1.0), (0.2198, -0.8989, 1.0), (0.1836, -0.7314, 1.0), (0.2126, -0.7327, 1.0), (0.1739, -0.8771, 1.0), (0.2041, -0.8756, 1.0), (0.193, -0.7549, 1.0), (0.1643, -0.7535, 1.0), (0.1892, -0.9001, 1.0), (0.1571, -0.9011, 1.0), (0.1554, -0.7304, 1.0), (0.1438, -0.8784, 1.0), (0.1356, -0.7525, 1.0), (0.1236, -0.902, 1.0), (0.1278, -0.7295, 1.0), (0.1138, -0.8793, 1.0), (0.1069, -0.7516, 1.0), (0.1006, -0.7289, 1.0), (0.08828, -0.9026, 1.0), (0.08411, -0.88, 1.0), (0.3314, -0.8922, 1.0), (0.3572, -0.8902, 1.0), (0.3535, -0.8643, 1.0), (0.3241, -0.8671, 1.0), (0.3409, -0.7654, 1.0), (0.3105, -0.7628, 1.0), (0.3379, -0.7398, 1.0), (0.3049, -0.7377, 1.0), (0.3049, -0.8941, 1.0), (0.2943, -0.8696, 1.0), (0.2805, -0.7604, 1.0), (0.2732, -0.7358, 1.0), (0.2775, -0.8959, 1.0), (0.2644, -0.8719, 1.0), (0.251, -0.7583, 1.0), (0.2492, -0.8974, 1.0), (0.2424, -0.7341, 1.0), (0.2343, -0.8739, 1.0), (0.2219, -0.7564, 1.0), (0.3826, -0.8881, 1.0), (0.3826, -0.8613, 1.0), (0.3721, -0.7683, 1.0), (0.3721, -0.7421, 1.0)], [], [(85, 84, 83), (86, 85, 83), (87, 86, 83), (87, 83, 82), (88, 87, 82), (89, 88, 82), (90, 89, 82), (90, 82, 81), (91, 90, 81), (92, 91, 81), (93, 92, 81), (93, 81, 80), (94, 93, 80), (95, 94, 80), (96, 95, 80), (96, 80, 79), (9, 96, 79), (8, 96, 9), (7, 96, 8), (6, 96, 7), (5, 96, 6), (4, 96, 5), (3, 96, 4), (2, 96, 3), (1, 96, 2), (0, 96, 1), (97, 96, 0), (11, 79, 78), (10, 79, 11), (9, 79, 10), (12, 11, 78), (13, 12, 78), (14, 13, 78), (14, 78, 77), (15, 14, 77), (16, 15, 77), (16, 77, 76), (17, 16, 76), (18, 17, 76), (18, 76, 75), (19, 18, 75), (19, 75, 74), (20, 19, 74), (21, 20, 74), (21, 74, 73), (22, 21, 73), (22, 73, 72), (23, 22, 72), (24, 23, 72), (24, 72, 71), (25, 24, 71), (25, 71, 70), (26, 25, 70), (26, 70, 69), (27, 26, 69), (27, 69, 68), (28, 27, 68), (28, 68, 67), (29, 28, 67), (48, 47, 46), (30, 29, 67), (48, 46, 45), (30, 67, 66), (48, 45, 44), (31, 30, 66), (48, 44, 43), (48, 43, 42), (32, 31, 66), (48, 42, 41), (32, 66, 65), (48, 41, 40), (33, 32, 65), (48, 40, 39), (48, 39, 38), (34, 33, 65), (48, 38, 37), (48, 37, 36), (35, 34, 65), (48, 36, 35), (48, 35, 65), (48, 65, 64), (49, 48, 64), (49, 64, 63), (50, 49, 63), (51, 50, 63), (52, 51, 63), (52, 63, 62), (53, 52, 62), (54, 53, 62), (55, 54, 62), (55, 62, 61), (56, 55, 61), (57, 56, 61), (58, 57, 61), (58, 61, 60), (59, 58, 60), (196, 197, 199, 198), (198, 199, 203, 202), (202, 203, 201, 200), (200, 201, 197, 196), (198, 202, 200, 196), (203, 199, 197, 224, 223, 221, 219, 216, 212, 214, 237, 232, 233, 257, 252, 250, 244, 243, 276, 273, 269, 261, 262, 295, 290, 286, 285, 301, 300, 283, 284, 289, 293, 297, 265, 266, 271, 275, 241, 242, 249, 253, 256, 259, 229, 228, 234, 239, 240, 207, 205, 211, 215, 213, 210, 206, 204, 238, 235, 230, 231, 258, 255, 251, 246, 245, 278, 274, 270, 263, 264, 296, 292, 288, 282, 281, 299, 201), (235, 127, 128, 230), (263, 138, 139, 264), (236, 162, 163, 209), (208, 164, 165, 217), (230, 128, 129, 231), (293, 101, 102, 297), (222, 167, 168, 220), (294, 151, 152, 260), (219, 173, 174, 216), (269, 187, 188, 261), (281, 144, 145, 299), (245, 134, 135, 278), (298, 146, 147, 280), (299, 145, 146, 298), (272, 155, 156, 277), (259, 112, 113, 229), (249, 109, 110, 253), (267, 153, 154, 268), (266, 104, 105, 271), (289, 100, 101, 293), (210, 123, 124, 206), (224, 170, 171, 223), (232, 178, 179, 233), (277, 156, 157, 248), (241, 107, 108, 242), (246, 133, 134, 245), (244, 183, 184, 243), (217, 165, 166, 218), (212, 175, 176, 214), (228, 114, 115, 234), (234, 115, 116, 239), (255, 131, 132, 251), (243, 184, 185, 276), (279, 148, 149, 287), (262, 189, 190, 295), (223, 171, 172, 221), (287, 149, 150, 291), (240, 117, 118, 207), (291, 150, 151, 294), (301, 194, 195, 300), (256, 111, 112, 259), (300, 195, 98, 283), (264, 139, 140, 296), (218, 166, 167, 222), (292, 141, 142, 288), (258, 130, 131, 255), (231, 129, 130, 258), (271, 105, 106, 275), (275, 106, 107, 241), (283, 98, 99, 284), (247, 158, 159, 254), (260, 152, 153, 267), (286, 192, 193, 285), (265, 103, 104, 266), (280, 147, 148, 279), (237, 177, 178, 232), (225, 169, 170, 224), (201, 299, 298, 280, 279, 287, 291, 294, 260, 267, 268, 272, 277, 248, 247, 254, 227, 226, 236, 209, 208, 217, 218, 222, 220, 225, 224, 197), (204, 125, 126, 238), (209, 163, 164, 208), (290, 191, 192, 286), (297, 102, 103, 265), (207, 118, 119, 205), (261, 188, 189, 262), (296, 140, 141, 292), (220, 168, 169, 225), (229, 113, 114, 228), (268, 154, 155, 272), (282, 143, 144, 281), (284, 99, 100, 289), (278, 135, 136, 274), (252, 181, 182, 250), (273, 186, 187, 269), (274, 136, 137, 270), (276, 185, 186, 273), (221, 172, 173, 219), (205, 119, 120, 211), (253, 110, 111, 256), (239, 116, 117, 240), (242, 108, 109, 249), (226, 161, 162, 236), (227, 160, 161, 226), (211, 120, 121, 215), (257, 180, 181, 252), (295, 190, 191, 290), (206, 124, 125, 204), (214, 176, 177, 237), (213, 122, 123, 210), (250, 182, 183, 244), (270, 137, 138, 263), (216, 174, 175, 212), (251, 132, 133, 246), (233, 179, 180, 257), (288, 142, 143, 282), (238, 126, 127, 235), (285, 193, 194, 301), (215, 121, 122, 213), (248, 157, 158, 247), (254, 159, 160, 227)])
me_cube_001.polygons.foreach_set('use_smooth', [0, 0, 0, 0, 0, 0, 0, 0, 0, 0, 0, 0, 0, 0, 0, 0, 0, 0, 0, 0, 0, 0, 0, 0, 0, 0, 0, 0, 0, 0, 0, 0, 0, 0, 0, 0, 0, 0, 0, 0, 0, 0, 0, 0, 0, 0, 0, 0, 0, 0, 0, 0, 0, 0, 0, 0, 0, 0, 0, 0, 0, 0, 0, 0, 0, 0, 0, 0, 0, 0, 0, 0, 0, 0, 0, 0, 0, 0, 0, 0, 0, 0, 0, 0, 0, 0, 0, 0, 0, 0, 0, 0, 0, 0, 0, 0, 0, 0, 0, 0, 0, 0, 1, 1, 1, 1, 1, 1, 1, 1, 1, 1, 1, 1, 1, 1, 1, 1, 1, 1, 1, 1, 1, 1, 1, 1, 1, 1, 1, 1, 1, 1, 1, 1, 1, 1, 1, 1, 1, 1, 1, 1, 1, 1, 1, 1, 1, 1, 1, 1, 1, 1, 1, 1, 1, 1, 1, 1, 1, 0, 1, 1, 1, 1, 1, 1, 1, 1, 1, 1, 1, 1, 1, 1, 1, 1, 1, 1, 1, 1, 1, 1, 1, 1, 1, 1, 1, 1, 1, 1, 1, 1, 1, 1, 1, 1, 1, 1, 1, 1, 1])
_uv = me_cube_001.uv_layers.new(name='UVMap')
_uv.uv.foreach_set('vector', [0.0, 0.0, 0.0, 0.0, 0.0, 0.0, 0.0, 0.0, 0.0, 0.0, 0.0, 0.0, 0.0, 0.0, 0.0, 0.0, 0.0, 0.0, 0.0, 0.0, 0.0, 0.0, 0.0, 0.0, 0.0, 0.0, 0.0, 0.0, 0.0, 0.0, 0.0, 0.0, 0.0, 0.0, 0.0, 0.0, 0.0, 0.0, 0.0, 0.0, 0.0, 0.0, 0.0, 0.0, 0.0, 0.0, 0.0, 0.0, 0.0, 0.0, 0.0, 0.0, 0.0, 0.0, 0.0, 0.0, 0.0, 0.0, 0.0, 0.0, 0.0, 0.0, 0.0, 0.0, 0.0, 0.0, 0.0, 0.0, 0.0, 0.0, 0.0, 0.0, 0.0, 0.0, 0.0, 0.0, 0.0, 0.0, 0.0, 0.0, 0.0, 0.0, 0.0, 0.0, 0.0, 0.0, 0.0, 0.0, 0.0, 0.0, 0.0, 0.0, 0.0, 0.0, 0.0, 0.0, 0.0, 0.0, 0.0, 0.0, 0.0, 0.0, 0.0, 0.0, 0.0, 0.0, 0.0, 0.0, 0.0, 0.0, 0.0, 0.0, 0.0, 0.0, 0.0, 0.0, 0.0, 0.0, 0.0, 0.0, 0.0, 0.0, 0.0, 0.0, 0.0, 0.0, 0.0, 0.0, 0.0, 0.0, 0.0, 0.0, 0.0, 0.0, 0.0, 0.0, 0.0, 0.0, 0.0, 0.0, 0.0, 0.0, 0.0, 0.0, 0.0, 0.0, 0.0, 0.0, 0.0, 0.0, 0.0, 0.0, 0.0, 0.0, 0.0, 0.0, 0.0, 0.0, 0.0, 0.0, 0.0, 0.0, 0.0, 0.0, 0.0, 0.0, 0.0, 0.0, 0.0, 0.0, 0.0, 0.0, 0.0, 0.0, 0.0, 0.0, 0.0, 0.0, 0.0, 0.0, 0.0, 0.0, 0.0, 0.0, 0.0, 0.0, 0.0, 0.0, 0.0, 0.0, 0.0, 0.0, 0.0, 0.0, 0.0, 0.0, 0.0, 0.0, 0.0, 0.0, 0.0, 0.0, 0.0, 0.0, 0.0, 0.0, 0.0, 0.0, 0.0, 0.0, 0.0, 0.0, 0.0, 0.0, 0.0, 0.0, 0.0, 0.0, 0.0, 0.0, 0.0, 0.0, 0.0, 0.0, 0.0, 0.0, 0.0, 0.0, 0.0, 0.0, 0.0, 0.0, 0.0, 0.0, 0.0, 0.0, 0.0, 0.0, 0.0, 0.0, 0.0, 0.0, 0.0, 0.0, 0.0, 0.0, 0.0, 0.0, 0.0, 0.0, 0.0, 0.0, 0.0, 0.0, 0.0, 0.0, 0.0, 0.0, 0.0, 0.0, 0.0, 0.0, 0.0, 0.0, 0.0, 0.0, 0.0, 0.0, 0.0, 0.0, 0.0, 0.0, 0.0, 0.0, 0.0, 0.0, 0.0, 0.0, 0.0, 0.0, 0.0, 0.0, 0.0, 0.0, 0.0, 0.0, 0.0, 0.0, 0.0, 0.0, 0.0, 0.0, 0.0, 0.0, 0.0, 0.0, 0.0, 0.0, 0.0, 0.0, 0.0, 0.0, 0.0, 0.0, 0.0, 0.0, 0.0, 0.0, 0.0, 0.0, 0.0, 0.0, 0.0, 0.0, 0.0, 0.0, 0.0, 0.0, 0.0, 0.0, 0.0, 0.0, 0.0, 0.0, 0.0, 0.0, 0.0, 0.0, 0.0, 0.0, 0.0, 0.0, 0.0, 0.0, 0.0, 0.0, 0.0, 0.0, 0.0, 0.0, 0.0, 0.0, 0.0, 0.0, 0.0, 0.0, 0.0, 0.0, 0.0, 0.0, 0.0, 0.0, 0.0, 0.0, 0.0, 0.0, 0.0, 0.0, 0.0, 0.0, 0.0, 0.0, 0.0, 0.0, 0.0, 0.0, 0.0, 0.0, 0.0, 0.0, 0.0, 0.0, 0.0, 0.0, 0.0, 0.0, 0.0, 0.0, 0.0, 0.0, 0.0, 0.0, 0.0, 0.0, 0.0, 0.0, 0.0, 0.0, 0.0, 0.0, 0.0, 0.0, 0.0, 0.0, 0.0, 0.0, 0.0, 0.0, 0.0, 0.0, 0.0, 0.0, 0.0, 0.0, 0.0, 0.0, 0.0, 0.0, 0.0, 0.0, 0.0, 0.0, 0.0, 0.0, 0.0, 0.0, 0.0, 0.0, 0.0, 0.0, 0.0, 0.0, 0.0, 0.0, 0.0, 0.0, 0.0, 0.0, 0.0, 0.0, 0.0, 0.0, 0.0, 0.0, 0.0, 0.0, 0.0, 0.0, 0.0, 0.0, 0.0, 0.0, 0.0, 0.0, 0.0, 0.0, 0.0, 0.0, 0.0, 0.0, 0.0, 0.0, 0.0, 0.0, 0.0, 0.0, 0.0, 0.0, 0.0, 0.0, 0.0, 0.0, 0.0, 0.0, 0.0, 0.0, 0.0, 0.0, 0.0, 0.0, 0.0, 0.0, 0.0, 0.0, 0.0, 0.0, 0.0, 0.0, 0.0, 0.0, 0.0, 0.0, 0.0, 0.0, 0.0, 0.0, 0.0, 0.0, 0.0, 0.0, 0.0, 0.0, 0.0, 0.0, 0.0, 0.0, 0.0, 0.0, 0.0, 0.0, 0.0, 0.0, 0.0, 0.0, 0.0, 0.0, 0.0, 0.0, 0.0, 0.0, 0.0, 0.0, 0.0, 0.0, 0.0, 0.0, 0.0, 0.0, 0.0, 0.0, 0.0, 0.0, 0.0, 0.0, 0.0, 0.0, 0.0, 0.0, 0.0, 0.0, 0.0, 0.0, 0.0, 0.0, 0.0, 0.0, 0.0, 0.0, 0.0, 0.0, 0.0, 0.0, 0.0, 0.0, 0.0, 0.0, 0.0, 0.0, 0.0, 0.0, 0.0, 0.0, 0.0, 0.0, 0.0, 0.0, 0.0, 0.0, 0.0, 0.0, 0.0, 0.0, 0.0, 0.0, 0.0, 0.0, 0.0, 0.0, 0.0, 0.0, 0.0, 0.0, 0.0, 0.0, 0.0, 0.0, 0.0, 0.0, 1.0, 0.0, 1.0, 1.0, 0.0, 1.0, 0.0, 0.0, 1.0, 0.0, 1.0, 1.0, 0.0, 1.0, 0.0, 0.0, 1.0, 0.0, 1.0, 1.0, 0.0, 1.0, 0.0, 0.0, 1.0, 0.0, 1.0, 1.0, 0.0, 1.0, 0.0, 0.0, 1.0, 0.0, 1.0, 1.0, 0.0, 1.0, 0.5, 1.0, 0.5402, 0.9984, 0.5802, 0.9935, 0.6197, 0.9855, 0.6583, 0.9743, 0.696, 0.96, 0.7324, 0.9427, 0.7672, 0.9226, 0.8004, 0.8997, 0.8316, 0.8743, 0.8606, 0.8464, 0.8873, 0.8162, 0.9115, 0.784, 0.933, 0.75, 0.9517, 0.7143, 0.9675, 0.6773, 0.9803, 0.6391, 0.9899, 0.6, 0.9964, 0.5603, 0.9996, 0.5201, 0.9996, 0.4799, 0.9964, 0.4397, 0.9899, 0.4, 0.9803, 0.3609, 0.9675, 0.3227, 0.9517, 0.2857, 0.933, 0.25, 0.9115, 0.216, 0.8873, 0.1838, 0.8606, 0.1536, 0.8316, 0.1257, 0.8004, 0.1003, 0.7672, 0.0774, 0.7324, 0.05727, 0.696, 0.04001, 0.6583, 0.02573, 0.6197, 0.01453, 0.5802, 0.006475, 0.5402, 0.001621, 0.5, 0.0, 0.4598, 0.001621, 0.4198, 0.006475, 0.3803, 0.01453, 0.3417, 0.02573, 0.304, 0.04001, 0.2676, 0.05727, 0.2328, 0.07741, 0.1996, 0.1003, 0.1684, 0.1257, 0.1394, 0.1536, 0.1127, 0.1838, 0.08851, 0.216, 0.06699, 0.25, 0.04827, 0.2857, 0.03249, 0.3227, 0.01974, 0.3609, 0.0101, 0.4, 0.003645, 0.4397, 0.0004055, 0.4799, 0.0004055, 0.5201, 0.003646, 0.5603, 0.0101, 0.6, 0.01974, 0.6391, 0.03249, 0.6773, 0.04827, 0.7143, 0.06699, 0.75, 0.08851, 0.784, 0.1127, 0.8162, 0.1394, 0.8464, 0.1684, 0.8743, 0.1996, 0.8997, 0.2328, 0.9226, 0.2676, 0.9427, 0.304, 0.96, 0.3417, 0.9743, 0.3803, 0.9855, 0.4198, 0.9935, 0.4598, 0.9984, 0.0, 0.0, 0.0, 0.0, 0.0, 0.0, 0.0, 0.0, 0.0, 0.0, 0.0, 0.0, 0.0, 0.0, 0.0, 0.0, 0.0, 0.0, 0.0, 0.0, 0.0, 0.0, 0.0, 0.0, 0.0, 0.0, 0.0, 0.0, 0.0, 0.0, 0.0, 0.0, 0.0, 0.0, 0.0, 0.0, 0.0, 0.0, 0.0, 0.0, 0.0, 0.0, 0.0, 0.0, 0.0, 0.0, 0.0, 0.0, 0.0, 0.0, 0.0, 0.0, 0.0, 0.0, 0.0, 0.0, 0.0, 0.0, 0.0, 0.0, 0.0, 0.0, 0.0, 0.0, 0.0, 0.0, 0.0, 0.0, 0.0, 0.0, 0.0, 0.0, 0.0, 0.0, 0.0, 0.0, 0.0, 0.0, 0.0, 0.0, 0.0, 0.0, 0.0, 0.0, 0.0, 0.0, 0.0, 0.0, 0.0, 0.0, 0.0, 0.0, 0.0, 0.0, 0.0, 0.0, 0.0, 0.0, 0.0, 0.0, 0.0, 0.0, 0.0, 0.0, 0.0, 0.0, 0.0, 0.0, 0.0, 0.0, 0.0, 0.0, 0.0, 0.0, 0.0, 0.0, 0.0, 0.0, 0.0, 0.0, 0.0, 0.0, 0.0, 0.0, 0.0, 0.0, 0.0, 0.0, 0.0, 0.0, 0.0, 0.0, 0.0, 0.0, 0.0, 0.0, 0.0, 0.0, 0.0, 0.0, 0.0, 0.0, 0.0, 0.0, 0.0, 0.0, 0.0, 0.0, 0.0, 0.0, 0.0, 0.0, 0.0, 0.0, 0.0, 0.0, 0.0, 0.0, 0.0, 0.0, 0.0, 0.0, 0.0, 0.0, 0.0, 0.0, 0.0, 0.0, 0.0, 0.0, 0.0, 0.0, 0.0, 0.0, 0.0, 0.0, 0.0, 0.0, 0.0, 0.0, 0.0, 0.0, 0.0, 0.0, 0.0, 0.0, 0.0, 0.0, 0.0, 0.0, 0.0, 0.0, 0.0, 0.0, 0.0, 0.0, 0.0, 0.0, 0.0, 0.0, 0.0, 0.0, 0.0, 0.0, 0.0, 0.0, 0.0, 0.0, 0.0, 0.0, 0.0, 0.0, 0.0, 0.0, 0.0, 0.0, 0.0, 0.0, 0.0, 0.0, 0.0, 0.0, 0.0, 0.0, 0.0, 0.0, 0.0, 0.0, 0.0, 0.0, 0.0, 0.0, 0.0, 0.0, 0.0, 0.0, 0.0, 0.0, 0.0, 0.0, 0.0, 0.0, 0.0, 0.0, 0.0, 0.0, 0.0, 0.0, 0.0, 0.0, 0.0, 0.0, 0.0, 0.0, 0.0, 0.0, 0.0, 0.0, 0.0, 0.0, 0.0, 0.0, 0.0, 0.0, 0.0, 0.0, 0.0, 0.0, 0.0, 0.0, 0.0, 0.0, 0.0, 0.0, 0.0, 0.0, 0.0, 0.0, 0.0, 0.0, 0.0, 0.0, 0.0, 0.0, 0.0, 0.0, 0.0, 0.0, 0.0, 0.0, 0.0, 0.0, 0.0, 0.0, 0.0, 0.0, 0.0, 0.0, 0.0, 0.0, 0.0, 0.0, 0.0, 0.0, 0.0, 0.0, 0.0, 0.0, 0.0, 0.0, 0.0, 0.0, 0.0, 0.0, 0.0, 0.0, 0.0, 0.0, 0.0, 0.0, 0.0, 0.0, 0.0, 0.0, 0.0, 0.0, 0.0, 0.0, 0.0, 0.0, 0.0, 0.0, 0.0, 0.0, 0.0, 0.0, 0.0, 0.0, 0.0, 0.0, 0.0, 0.0, 0.0, 0.0, 0.0, 0.0, 0.0, 0.0, 0.0, 0.0, 0.0, 0.0, 0.0, 0.0, 0.0, 0.0, 0.0, 0.0, 0.0, 0.0, 0.0, 0.0, 0.0, 0.0, 0.0, 0.0, 0.0, 0.0, 0.0, 0.0, 0.0, 0.0, 0.0, 0.0, 0.0, 0.0, 0.0, 0.0, 0.0, 0.0, 0.0, 0.0, 0.0, 0.0, 0.0, 0.0, 0.0, 0.0, 0.0, 0.0, 0.0, 0.0, 0.0, 0.0, 0.0, 0.0, 0.0, 0.0, 0.0, 0.0, 0.0, 0.0, 0.0, 0.0, 0.0, 0.0, 0.0, 0.0, 0.0, 0.0, 0.0, 0.0, 0.0, 0.0, 0.0, 0.0, 0.0, 0.0, 0.0, 0.0, 0.0, 0.0, 0.0, 0.0, 0.0, 0.0, 0.0, 0.0, 0.0, 0.0, 0.0, 0.0, 0.0, 0.0, 0.0, 0.0, 0.0, 0.0, 0.0, 0.0, 0.0, 0.0, 0.0, 0.0, 0.0, 0.0, 0.0, 0.0, 0.0, 0.0, 0.0, 0.0, 0.0, 0.0, 0.0, 0.0, 0.5, 1.0, 0.6113, 0.9875, 0.7169, 0.9505, 0.8117, 0.8909, 0.8909, 0.8117, 0.9505, 0.7169, 0.9875, 0.6113, 1.0, 0.5, 0.9875, 0.3887, 0.9505, 0.2831, 0.8909, 0.1883, 0.8117, 0.1091, 0.7169, 0.04952, 0.6113, 0.01254, 0.5, 0.0, 0.3887, 0.01254, 0.2831, 0.04952, 0.1883, 0.1091, 0.1091, 0.1883, 0.04952, 0.2831, 0.01254, 0.3887, 0.0, 0.5, 0.01254, 0.6113, 0.04952, 0.7169, 0.1091, 0.8117, 0.1883, 0.8909, 0.2831, 0.9505, 0.3887, 0.9875, 0.0, 0.0, 0.0, 0.0, 0.0, 0.0, 0.0, 0.0, 0.0, 0.0, 0.0, 0.0, 0.0, 0.0, 0.0, 0.0, 0.0, 0.0, 0.0, 0.0, 0.0, 0.0, 0.0, 0.0, 0.0, 0.0, 0.0, 0.0, 0.0, 0.0, 0.0, 0.0, 0.0, 0.0, 0.0, 0.0, 0.0, 0.0, 0.0, 0.0, 0.0, 0.0, 0.0, 0.0, 0.0, 0.0, 0.0, 0.0, 0.0, 0.0, 0.0, 0.0, 0.0, 0.0, 0.0, 0.0, 0.0, 0.0, 0.0, 0.0, 0.0, 0.0, 0.0, 0.0, 0.0, 0.0, 0.0, 0.0, 0.0, 0.0, 0.0, 0.0, 0.0, 0.0, 0.0, 0.0, 0.0, 0.0, 0.0, 0.0, 0.0, 0.0, 0.0, 0.0, 0.0, 0.0, 0.0, 0.0, 0.0, 0.0, 0.0, 0.0, 0.0, 0.0, 0.0, 0.0, 0.0, 0.0, 0.0, 0.0, 0.0, 0.0, 0.0, 0.0, 0.0, 0.0, 0.0, 0.0, 0.0, 0.0, 0.0, 0.0, 0.0, 0.0, 0.0, 0.0, 0.0, 0.0, 0.0, 0.0, 0.0, 0.0, 0.0, 0.0, 0.0, 0.0, 0.0, 0.0, 0.0, 0.0, 0.0, 0.0, 0.0, 0.0, 0.0, 0.0, 0.0, 0.0, 0.0, 0.0, 0.0, 0.0, 0.0, 0.0, 0.0, 0.0, 0.0, 0.0, 0.0, 0.0, 0.0, 0.0, 0.0, 0.0, 0.0, 0.0, 0.0, 0.0, 0.0, 0.0, 0.0, 0.0, 0.0, 0.0, 0.0, 0.0, 0.0, 0.0, 0.0, 0.0, 0.0, 0.0, 0.0, 0.0, 0.0, 0.0, 0.0, 0.0, 0.0, 0.0, 0.0, 0.0, 0.0, 0.0, 0.0, 0.0, 0.0, 0.0, 0.0, 0.0, 0.0, 0.0, 0.0, 0.0, 0.0, 0.0, 0.0, 0.0, 0.0, 0.0, 0.0, 0.0, 0.0, 0.0, 0.0, 0.0, 0.0, 0.0, 0.0, 0.0, 0.0, 0.0, 0.0, 0.0, 0.0, 0.0, 0.0, 0.0, 0.0, 0.0, 0.0, 0.0, 0.0, 0.0, 0.0, 0.0, 0.0, 0.0, 0.0, 0.0, 0.0, 0.0, 0.0, 0.0, 0.0, 0.0, 0.0, 0.0, 0.0, 0.0, 0.0, 0.0, 0.0, 0.0, 0.0, 0.0, 0.0, 0.0, 0.0, 0.0, 0.0, 0.0, 0.0, 0.0, 0.0, 0.0, 0.0, 0.0, 0.0, 0.0, 0.0, 0.0, 0.0, 0.0, 0.0, 0.0, 0.0, 0.0, 0.0, 0.0, 0.0, 0.0, 0.0, 0.0, 0.0, 0.0, 0.0, 0.0, 0.0, 0.0, 0.0, 0.0, 0.0, 0.0, 0.0, 0.0, 0.0, 0.0, 0.0, 0.0, 0.0, 0.0, 0.0, 0.0, 0.0, 0.0, 0.0, 0.0, 0.0, 0.0, 0.0, 0.0, 0.0, 0.0, 0.0, 0.0, 0.0, 0.0, 0.0, 0.0, 0.0, 0.0, 0.0, 0.0, 0.0, 0.0, 0.0, 0.0, 0.0, 0.0, 0.0, 0.0, 0.0, 0.0, 0.0, 0.0, 0.0, 0.0])
me_cube_001.materials.append(mat_material_001)
me_cube_001.use_remesh_preserve_volume = False
me_cube_001.use_remesh_preserve_attributes = False
me_cube_001.use_mirror_vertex_groups = False
me_cube_001.update()

# ---- curves / text
txt_text_006 = bpy.data.curves.new('Text.006', 'FONT')
txt_text_006.dimensions = '2D'
txt_text_006.body = 'B'
txt_text_006.materials.append(mat_material_015)
txt_text_006.use_path_clamp = True
txt_text_006.bevel_resolution = 0
txt_text_006.extrude = 0.1
txt_text_005 = bpy.data.curves.new('Text.005', 'FONT')
txt_text_005.dimensions = '2D'
txt_text_005.body = 'A'
txt_text_005.materials.append(mat_material_014)
txt_text_005.use_path_clamp = True
txt_text_005.bevel_resolution = 0
txt_text_005.extrude = 0.1
txt_text_004 = bpy.data.curves.new('Text.004', 'FONT')
txt_text_004.dimensions = '2D'
txt_text_004.body = 'G'
txt_text_004.materials.append(mat_material_020)
txt_text_004.use_path_clamp = True
txt_text_004.bevel_resolution = 0
txt_text_004.extrude = 0.1
txt_text_003 = bpy.data.curves.new('Text.003', 'FONT')
txt_text_003.dimensions = '2D'
txt_text_003.body = 'F'
txt_text_003.materials.append(mat_material_019)
txt_text_003.use_path_clamp = True
txt_text_003.bevel_resolution = 0
txt_text_003.extrude = 0.1
txt_text_001 = bpy.data.curves.new('Text.001', 'FONT')
txt_text_001.dimensions = '2D'
txt_text_001.body = 'E'
txt_text_001.materials.append(mat_material_018)
txt_text_001.use_path_clamp = True
txt_text_001.bevel_resolution = 0
txt_text_001.extrude = 0.1
txt_text = bpy.data.curves.new('Text', 'FONT')
txt_text.dimensions = '2D'
txt_text.body = 'D'
txt_text.materials.append(mat_material_017)
txt_text.use_path_clamp = True
txt_text.bevel_resolution = 0
txt_text.extrude = 0.1

# ---- objects
ob_btext = bpy.data.objects.new('BText', txt_text_006)
ob_atext = bpy.data.objects.new('AText', txt_text_005)
ob_gtext = bpy.data.objects.new('GText', txt_text_004)
ob_ftext = bpy.data.objects.new('FText', txt_text_003)
ob_etext = bpy.data.objects.new('EText', txt_text_001)
ob_dtext = bpy.data.objects.new('DText', txt_text)
ob_ctext1 = bpy.data.objects.new('CText1', me_cutext_001)
ob_ctext = bpy.data.objects.new('CText', me_cutext)
ob_stand2 = bpy.data.objects.new('Stand2', me_cube_010)
ob_stand1 = bpy.data.objects.new('Stand1', me_cube_009)
ob_cylinder_001 = bpy.data.objects.new('Cylinder.001', me_cylinder_002)
ob_cylinder = bpy.data.objects.new('Cylinder', me_cylinder_001)
ob_c2 = bpy.data.objects.new('C2', me_cube_008)
ob_b = bpy.data.objects.new('B', me_cube_007)
ob_a = bpy.data.objects.new('A', me_cube_006)
ob_g = bpy.data.objects.new('G', me_cube_005)
ob_f = bpy.data.objects.new('F', me_cube_004)
ob_e = bpy.data.objects.new('E', me_cube_003)
ob_d = bpy.data.objects.new('D', me_cube_002)
ob_c = bpy.data.objects.new('C', me_cube_001)
ob_lamp = bpy.data.objects.new('Lamp', light_lamp)
ob_camera = bpy.data.objects.new('Camera', cam_camera)

# ---- transforms, parenting, visibility, modifiers, constraints
ob_btext.location = (11.51, -2.447, 5.07)
ob_btext.scale = (1.5, 1.5, 1.0)
ob_btext.lineart.crease_threshold = 0.0
ob_atext.location = (7.516, -2.872, 5.07)
ob_atext.scale = (1.5, 1.5, 1.0)
ob_atext.lineart.crease_threshold = 0.0
ob_gtext.location = (3.489, -3.457, 5.07)
ob_gtext.scale = (1.5, 1.5, 1.0)
ob_gtext.lineart.crease_threshold = 0.0
ob_ftext.location = (-0.3429, -3.898, 5.07)
ob_ftext.scale = (1.5, 1.5, 1.0)
ob_ftext.lineart.crease_threshold = 0.0
ob_etext.location = (-4.387, -4.433, 5.07)
ob_etext.scale = (1.5, 1.5, 1.0)
ob_etext.lineart.crease_threshold = 0.0
ob_dtext.location = (-8.498, -4.917, 5.07)
ob_dtext.scale = (1.5, 1.5, 1.0)
ob_dtext.lineart.crease_threshold = 0.0
ob_ctext1.location = (15.53, -1.99, 5.1)
ob_ctext1.scale = (1.5, 1.5, 1.0)
ob_ctext1.lineart.crease_threshold = 0.0
ob_ctext.location = (-12.6, -5.405, 5.069)
ob_ctext.scale = (1.5, 1.5, 1.0)
ob_ctext.lineart.crease_threshold = 0.0
ob_stand2.location = (20.12, 0.007449, 4.0)
ob_stand2.scale = (0.5, 7.0, 3.0)
ob_stand2.lineart.crease_threshold = 0.0
ob_stand1.location = (-16.26, 0.007449, 4.0)
ob_stand1.scale = (0.5, 7.0, 3.0)
ob_stand1.lineart.crease_threshold = 0.0
ob_cylinder_001.location = (2.1, -1.265, 4.0)
ob_cylinder_001.rotation_euler = (0.0, 1.571, 0.0)
ob_cylinder_001.scale = (0.5, 0.5, 18.0)
ob_cylinder_001.lineart.crease_threshold = 0.0
ob_cylinder.location = (2.108, 1.356, 4.0)
ob_cylinder.rotation_euler = (0.0, 1.571, 0.0)
ob_cylinder.scale = (0.5, 0.5, 18.0)
ob_cylinder.lineart.crease_threshold = 0.0
ob_c2.location = (16.01, 0.0, 4.0)
ob_c2.scale = (1.0, 2.5, 1.0)
ob_c2.lineart.crease_threshold = 0.0
ob_b.location = (12.01, 0.0, 4.0)
ob_b.scale = (1.0, 3.0, 1.0)
ob_b.lineart.crease_threshold = 0.0
ob_a.location = (8.007, 0.0, 4.0)
ob_a.scale = (1.0, 3.5, 1.0)
ob_a.lineart.crease_threshold = 0.0
ob_g.location = (4.007, 0.0, 4.0)
ob_g.scale = (1.0, 4.0, 1.0)
ob_g.lineart.crease_threshold = 0.0
ob_f.location = (0.007673, 0.0, 4.0)
ob_f.scale = (1.0, 4.5, 1.0)
ob_f.lineart.crease_threshold = 0.0
ob_e.location = (-3.992, 0.0, 4.0)
ob_e.scale = (1.0, 5.0, 1.0)
ob_e.lineart.crease_threshold = 0.0
ob_d.location = (-7.992, 0.0, 4.0)
ob_d.scale = (1.0, 5.5, 1.0)
ob_d.lineart.crease_threshold = 0.0
ob_c.location = (-11.99, 0.0, 4.0)
ob_c.scale = (1.0, 6.0, 1.0)
ob_c.lineart.crease_threshold = 0.0
ob_lamp.location = (4.076, 1.005, 5.904)
ob_lamp.rotation_euler = (0.6503, 0.05522, 1.866)
ob_lamp.lock_rotations_4d = False
ob_lamp.empty_display_type = 'ARROWS'
ob_lamp.color = (0.0, 0.0, 0.0, 0.0)
ob_lamp.lineart.crease_threshold = 0.0
ob_camera.location = (41.1, -32.65, 25.82)
ob_camera.rotation_euler = (1.109, 0.0, 0.8149)
ob_camera.lock_rotations_4d = False
ob_camera.empty_display_type = 'ARROWS'
ob_camera.color = (0.0, 0.0, 0.0, 0.0)
ob_camera.display_type = 'WIRE'
ob_camera.lineart.crease_threshold = 0.0

# ---- collection membership
col_collection_1.objects.link(ob_btext)
col_collection_1.objects.link(ob_atext)
col_collection_1.objects.link(ob_gtext)
col_collection_1.objects.link(ob_ftext)
col_collection_1.objects.link(ob_etext)
col_collection_1.objects.link(ob_dtext)
col_collection_1.objects.link(ob_ctext1)
col_collection_1.objects.link(ob_ctext)
col_collection_1.objects.link(ob_stand2)
col_collection_1.objects.link(ob_stand1)
col_collection_1.objects.link(ob_cylinder_001)
col_collection_1.objects.link(ob_cylinder)
col_collection_1.objects.link(ob_c2)
col_collection_1.objects.link(ob_b)
col_collection_1.objects.link(ob_a)
col_collection_1.objects.link(ob_g)
col_collection_1.objects.link(ob_f)
col_collection_1.objects.link(ob_e)
col_collection_1.objects.link(ob_d)
col_collection_1.objects.link(ob_c)
col_collection_1.objects.link(ob_lamp)
col_collection_1.objects.link(ob_camera)

# ---- scene / render settings (as saved in the file)
scene.camera = ob_camera
scene.frame_start = 1; scene.frame_end = 250; scene.frame_set(129)
scene.render.engine = 'BLENDER_EEVEE_NEXT'
scene.render.resolution_percentage = 50
scene.render.dither_intensity = 0.0
scene.cycles.use_denoising = False
scene.cycles.samples = 128
scene.cycles.sampling_pattern = 'TABULATED_SOBOL'
scene.cycles.use_adaptive_sampling = False
scene.cycles.use_light_tree = False
scene.cycles.blur_glossy = 0.0
scene.cycles.sample_clamp_indirect = 0.0
scene.view_settings.view_transform = 'Standard'
bpy.context.view_layer.update()
